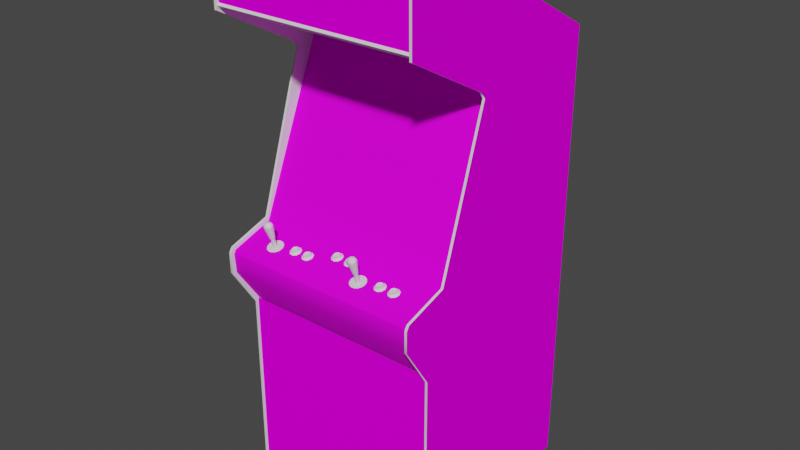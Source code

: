 # Source: msword.blend  (saved by Blender 2.93.20; exported with 4.5.12 LTS)
import bpy
from mathutils import Matrix  # noqa: F401  (used for matrix-valued properties, if any)

bpy.ops.wm.read_factory_settings(use_empty=True)
scene = bpy.context.scene
scene.name = 'Scene'

# ---- images (referenced by path relative to the original .blend; pixels are not part of the script)
import os
ASSET_DIR = os.environ.get("B2B_ASSET_DIR", "")  # directory of the original .blend (textures are referenced by path, not embedded)
HERE = os.path.dirname(os.path.abspath(__file__))  # packed textures are extracted next to this script under _unpacked/

def load_image(name, relpath, width, height, colorspace="sRGB"):
    """Load a texture the original file referenced (path relative to the .blend, or extracted next to this script)."""
    p = next((c for c in (os.path.join(HERE, relpath), os.path.join(ASSET_DIR, relpath)) if relpath and os.path.exists(c)), "")
    if p:
        img = bpy.data.images.load(p, check_existing=True)
        img.name = name
    else:  # same state as the original file: an image datablock whose file is absent (Cycles renders it pink)
        img = bpy.data.images.new(name, width, height)
        img.source = "FILE"
        img.filepath = "//" + (relpath or name)
    img.colorspace_settings.name = colorspace
    return img
img_01mswordmarqueemap_tiff = load_image('01mswordmarqueemap.TIFF', '01mswordmarqueemap.TIFF', 1024, 1024, 'sRGB')
img_mswordmonitormap_tiff = load_image('mswordmonitormap.TIFF', 'mswordmonitormap.TIFF', 1024, 1024, 'sRGB')
img_mswordbezelmap_tiff = load_image('mswordbezelmap.TIFF', 'mswordbezelmap.TIFF', 1024, 1024, 'sRGB')
img_mswordcoindoormap_tiff = load_image('mswordcoindoormap.TIFF', 'mswordcoindoormap.TIFF', 1024, 1024, 'sRGB')
img_mswordcpomap_tiff = load_image('mswordcpomap.TIFF', 'mswordcpomap.TIFF', 1024, 1024, 'sRGB')
img_mswordsideleftartmap_tiff = load_image('mswordsideleftartmap.TIFF', 'mswordsideleftartmap.TIFF', 1024, 1024, 'sRGB')
img_mswordsiderightartmap_tiff = load_image('mswordsiderightartmap.TIFF', 'mswordsiderightartmap.TIFF', 1024, 1024, 'sRGB')

# ---- materials (node trees are filled in below, after node groups)
mat_01mswordmarquee = bpy.data.materials.new('01mswordmarquee')
mat_01mswordmarquee.use_transparent_shadow = False
mat_01mswordmarquee.roughness = 0.8807
mat_01mswordmarquee.specular_intensity = 0.0
mat_02mswordmonitor = bpy.data.materials.new('02mswordmonitor')
mat_02mswordmonitor.use_transparent_shadow = False
mat_02mswordmonitor.roughness = 0.8807
mat_02mswordmonitor.specular_intensity = 0.0
mat_mswordblack = bpy.data.materials.new('mswordblack')
mat_mswordblack.use_transparent_shadow = False
mat_mswordblack.roughness = 0.8807
mat_mswordblack.specular_intensity = 0.08627
mat_mswordbezel = bpy.data.materials.new('mswordbezel')
mat_mswordbezel.use_transparent_shadow = False
mat_mswordbezel.roughness = 0.8807
mat_mswordbezel.specular_intensity = 0.08627
mat_mswordbuttonred = bpy.data.materials.new('mswordbuttonred')
mat_mswordbuttonred.use_transparent_shadow = False
mat_mswordbuttonred.roughness = 0.7934
mat_mswordbuttonred.specular_intensity = 0.6275
mat_mswordbuttonblue = bpy.data.materials.new('mswordbuttonblue')
mat_mswordbuttonblue.use_transparent_shadow = False
mat_mswordbuttonblue.roughness = 0.7934
mat_mswordbuttonblue.specular_intensity = 0.6275
mat_mswordbuttonyellow = bpy.data.materials.new('mswordbuttonyellow')
mat_mswordbuttonyellow.use_transparent_shadow = False
mat_mswordbuttonyellow.roughness = 0.7934
mat_mswordbuttonyellow.specular_intensity = 0.6275
mat_mswordcoindoor = bpy.data.materials.new('mswordcoindoor')
mat_mswordcoindoor.use_transparent_shadow = False
mat_mswordcoindoor.roughness = 0.8807
mat_mswordcoindoor.specular_intensity = 0.0
mat_mswordcpo = bpy.data.materials.new('mswordcpo')
mat_mswordcpo.use_transparent_shadow = False
mat_mswordcpo.roughness = 0.8807
mat_mswordcpo.specular_intensity = 0.08627
mat_mswordjoystickblack = bpy.data.materials.new('mswordjoystickblack')
mat_mswordjoystickblack.use_transparent_shadow = False
mat_mswordjoystickblack.roughness = 0.7934
mat_mswordjoystickblack.specular_intensity = 0.6275
mat_mswordsideleftart = bpy.data.materials.new('mswordsideleftart')
mat_mswordsideleftart.use_transparent_shadow = False
mat_mswordsideleftart.roughness = 0.8807
mat_mswordsideleftart.specular_intensity = 0.08627
mat_mswordsideleftin = bpy.data.materials.new('mswordsideleftin')
mat_mswordsideleftin.use_transparent_shadow = False
mat_mswordsideleftin.roughness = 0.8807
mat_mswordsideleftin.specular_intensity = 0.08627
mat_mswordtmoldleft = bpy.data.materials.new('mswordtmoldleft')
mat_mswordtmoldleft.use_transparent_shadow = False
mat_mswordtmoldleft.roughness = 0.8807
mat_mswordtmoldleft.specular_intensity = 0.6275
mat_mswordsiderightin = bpy.data.materials.new('mswordsiderightin')
mat_mswordsiderightin.use_transparent_shadow = False
mat_mswordsiderightin.roughness = 0.8807
mat_mswordsiderightin.specular_intensity = 0.08627
mat_mswordsiderightart = bpy.data.materials.new('mswordsiderightart')
mat_mswordsiderightart.use_transparent_shadow = False
mat_mswordsiderightart.roughness = 0.8807
mat_mswordsiderightart.specular_intensity = 0.0
mat_mswordtmoldright = bpy.data.materials.new('mswordtmoldright')
mat_mswordtmoldright.use_transparent_shadow = False
mat_mswordtmoldright.roughness = 0.8807
mat_mswordtmoldright.specular_intensity = 0.6275

# ---- node groups
ng_auto_smooth = bpy.data.node_groups.new('Auto Smooth', 'GeometryNodeTree')
_s = ng_auto_smooth.interface.new_socket(name='Geometry', in_out='OUTPUT', socket_type='NodeSocketGeometry')
_s = ng_auto_smooth.interface.new_socket(name='Geometry', in_out='INPUT', socket_type='NodeSocketGeometry')
_s = ng_auto_smooth.interface.new_socket(name='Angle', in_out='INPUT', socket_type='NodeSocketFloat')
_s.subtype = 'ANGLE'
_s.min_value = 0.0
_s.max_value = 3.142
ng_auto_smooth.is_modifier = True
_N = ng_auto_smooth.nodes; _L = ng_auto_smooth.links
n0 = _N.new('NodeGroupOutput'); n0.name = 'Group Output'; n0.location = (480, -100)
n1 = _N.new('NodeGroupInput'); n1.name = 'Group Input'; n1.location = (-420, -300)
n2 = _N.new('NodeGroupInput'); n2.name = 'Group Input.001'; n2.location = (-60, -100)
n3 = _N.new('GeometryNodeSetShadeSmooth'); n3.name = 'Set Shade Smooth'; n3.location = (120, -100)
n3.domain = 'EDGE'
n4 = _N.new('GeometryNodeSetShadeSmooth'); n4.name = 'Set Shade Smooth.001'; n4.location = (300, -100)
n5 = _N.new('GeometryNodeInputMeshEdgeAngle'); n5.name = 'Edge Angle'; n5.location = (-420, -220)
n6 = _N.new('GeometryNodeInputEdgeSmooth'); n6.name = 'Is Edge Smooth'; n6.location = (-60, -160)
n7 = _N.new('GeometryNodeInputShadeSmooth'); n7.name = 'Is Face Smooth'; n7.location = (-240, -340)
n8 = _N.new('FunctionNodeBooleanMath'); n8.name = 'Boolean Math'; n8.location = (-60, -220)
n9 = _N.new('FunctionNodeCompare'); n9.name = 'Compare'; n9.location = (-240, -180)
n9.operation = 'LESS_EQUAL'
_L.new(n5.outputs[0], n9.inputs[0])
_L.new(n4.outputs[0], n0.inputs[0])
_L.new(n1.outputs[1], n9.inputs[1])
_L.new(n9.outputs[0], n8.inputs[0])
_L.new(n7.outputs[0], n8.inputs[1])
_L.new(n2.outputs[0], n3.inputs[0])
_L.new(n6.outputs[0], n3.inputs[1])
_L.new(n3.outputs[0], n4.inputs[0])
_L.new(n8.outputs[0], n3.inputs[2])
n0.is_active_output = True

# ---- material node trees
mat_01mswordmarquee.use_nodes = True; mat_01mswordmarquee.node_tree.nodes.clear()
_N = mat_01mswordmarquee.node_tree.nodes; _L = mat_01mswordmarquee.node_tree.links
n0 = _N.new('ShaderNodeBsdfPrincipled'); n0.name = 'Principled BSDF'; n0.location = (10, 300)
n0.distribution = 'GGX'
n0.subsurface_method = 'BURLEY'
n0.inputs[2].default_value = 0.8807
n0.inputs[3].default_value = 1.45
n0.inputs[13].default_value = 0.0
n0.inputs[27].default_value = (0.0, 0.0, 0.0, 1.0)
n0.inputs[28].default_value = 1.0
n1 = _N.new('ShaderNodeOutputMaterial'); n1.name = 'Material Output'; n1.location = (300, 300)
n2 = _N.new('ShaderNodeTexImage'); n2.name = 'Image Texture'; n2.location = (-300, 600)
n2.image = img_01mswordmarqueemap_tiff
_L.new(n0.outputs[0], n1.inputs[0])
_L.new(n2.outputs[0], n0.inputs[0])
n1.is_active_output = True
mat_02mswordmonitor.use_nodes = True; mat_02mswordmonitor.node_tree.nodes.clear()
_N = mat_02mswordmonitor.node_tree.nodes; _L = mat_02mswordmonitor.node_tree.links
n0 = _N.new('ShaderNodeBsdfPrincipled'); n0.name = 'Principled BSDF'; n0.location = (10, 300)
n0.distribution = 'GGX'
n0.subsurface_method = 'BURLEY'
n0.inputs[2].default_value = 0.8807
n0.inputs[3].default_value = 1.45
n0.inputs[13].default_value = 0.0
n0.inputs[27].default_value = (0.0, 0.0, 0.0, 1.0)
n0.inputs[28].default_value = 1.0
n1 = _N.new('ShaderNodeOutputMaterial'); n1.name = 'Material Output'; n1.location = (300, 300)
n2 = _N.new('ShaderNodeTexImage'); n2.name = 'Image Texture'; n2.location = (-300, 600)
n2.image = img_mswordmonitormap_tiff
_L.new(n0.outputs[0], n1.inputs[0])
_L.new(n2.outputs[0], n0.inputs[0])
n1.is_active_output = True
mat_mswordblack.use_nodes = True; mat_mswordblack.node_tree.nodes.clear()
_N = mat_mswordblack.node_tree.nodes; _L = mat_mswordblack.node_tree.links
n0 = _N.new('ShaderNodeBsdfPrincipled'); n0.name = 'Principled BSDF'; n0.location = (10, 300)
n0.distribution = 'GGX'
n0.subsurface_method = 'BURLEY'
n0.inputs[2].default_value = 0.8807
n0.inputs[3].default_value = 1.45
n0.inputs[13].default_value = 0.08627
n0.inputs[27].default_value = (0.0, 0.0, 0.0, 1.0)
n0.inputs[28].default_value = 1.0
n1 = _N.new('ShaderNodeOutputMaterial'); n1.name = 'Material Output'; n1.location = (300, 300)
_L.new(n0.outputs[0], n1.inputs[0])
n1.is_active_output = True
mat_mswordbezel.use_nodes = True; mat_mswordbezel.node_tree.nodes.clear()
_N = mat_mswordbezel.node_tree.nodes; _L = mat_mswordbezel.node_tree.links
n0 = _N.new('ShaderNodeBsdfPrincipled'); n0.name = 'Principled BSDF'; n0.location = (10, 300)
n0.distribution = 'GGX'
n0.subsurface_method = 'BURLEY'
n0.inputs[2].default_value = 0.8807
n0.inputs[3].default_value = 1.45
n0.inputs[13].default_value = 0.08627
n0.inputs[27].default_value = (0.0, 0.0, 0.0, 1.0)
n0.inputs[28].default_value = 1.0
n1 = _N.new('ShaderNodeOutputMaterial'); n1.name = 'Material Output'; n1.location = (300, 300)
n2 = _N.new('ShaderNodeTexImage'); n2.name = 'Image Texture'; n2.location = (-300, 600)
n2.image = img_mswordbezelmap_tiff
_L.new(n0.outputs[0], n1.inputs[0])
_L.new(n2.outputs[0], n0.inputs[0])
n1.is_active_output = True
mat_mswordbuttonred.use_nodes = True; mat_mswordbuttonred.node_tree.nodes.clear()
_N = mat_mswordbuttonred.node_tree.nodes; _L = mat_mswordbuttonred.node_tree.links
n0 = _N.new('ShaderNodeBsdfPrincipled'); n0.name = 'Principled BSDF'; n0.location = (10, 300)
n0.distribution = 'GGX'
n0.subsurface_method = 'BURLEY'
n0.inputs[2].default_value = 0.7934
n0.inputs[3].default_value = 1.45
n0.inputs[13].default_value = 0.6275
n0.inputs[27].default_value = (0.0, 0.0, 0.0, 1.0)
n0.inputs[28].default_value = 1.0
n1 = _N.new('ShaderNodeOutputMaterial'); n1.name = 'Material Output'; n1.location = (300, 300)
_L.new(n0.outputs[0], n1.inputs[0])
n1.is_active_output = True
mat_mswordbuttonblue.use_nodes = True; mat_mswordbuttonblue.node_tree.nodes.clear()
_N = mat_mswordbuttonblue.node_tree.nodes; _L = mat_mswordbuttonblue.node_tree.links
n0 = _N.new('ShaderNodeBsdfPrincipled'); n0.name = 'Principled BSDF'; n0.location = (10, 300)
n0.distribution = 'GGX'
n0.subsurface_method = 'BURLEY'
n0.inputs[2].default_value = 0.7934
n0.inputs[3].default_value = 1.45
n0.inputs[13].default_value = 0.6275
n0.inputs[27].default_value = (0.0, 0.0, 0.0, 1.0)
n0.inputs[28].default_value = 1.0
n1 = _N.new('ShaderNodeOutputMaterial'); n1.name = 'Material Output'; n1.location = (300, 300)
_L.new(n0.outputs[0], n1.inputs[0])
n1.is_active_output = True
mat_mswordbuttonyellow.use_nodes = True; mat_mswordbuttonyellow.node_tree.nodes.clear()
_N = mat_mswordbuttonyellow.node_tree.nodes; _L = mat_mswordbuttonyellow.node_tree.links
n0 = _N.new('ShaderNodeBsdfPrincipled'); n0.name = 'Principled BSDF'; n0.location = (10, 300)
n0.distribution = 'GGX'
n0.subsurface_method = 'BURLEY'
n0.inputs[2].default_value = 0.7934
n0.inputs[3].default_value = 1.45
n0.inputs[13].default_value = 0.6275
n0.inputs[27].default_value = (0.0, 0.0, 0.0, 1.0)
n0.inputs[28].default_value = 1.0
n1 = _N.new('ShaderNodeOutputMaterial'); n1.name = 'Material Output'; n1.location = (300, 300)
_L.new(n0.outputs[0], n1.inputs[0])
n1.is_active_output = True
mat_mswordcoindoor.use_nodes = True; mat_mswordcoindoor.node_tree.nodes.clear()
_N = mat_mswordcoindoor.node_tree.nodes; _L = mat_mswordcoindoor.node_tree.links
n0 = _N.new('ShaderNodeBsdfPrincipled'); n0.name = 'Principled BSDF'; n0.location = (10, 300)
n0.distribution = 'GGX'
n0.subsurface_method = 'BURLEY'
n0.inputs[2].default_value = 0.8807
n0.inputs[3].default_value = 1.45
n0.inputs[13].default_value = 0.0
n0.inputs[27].default_value = (0.0, 0.0, 0.0, 1.0)
n0.inputs[28].default_value = 1.0
n1 = _N.new('ShaderNodeOutputMaterial'); n1.name = 'Material Output'; n1.location = (300, 300)
n2 = _N.new('ShaderNodeTexImage'); n2.name = 'Image Texture'; n2.location = (-300, 600)
n2.image = img_mswordcoindoormap_tiff
_L.new(n0.outputs[0], n1.inputs[0])
_L.new(n2.outputs[0], n0.inputs[0])
n1.is_active_output = True
mat_mswordcpo.use_nodes = True; mat_mswordcpo.node_tree.nodes.clear()
_N = mat_mswordcpo.node_tree.nodes; _L = mat_mswordcpo.node_tree.links
n0 = _N.new('ShaderNodeBsdfPrincipled'); n0.name = 'Principled BSDF'; n0.location = (10, 300)
n0.distribution = 'GGX'
n0.subsurface_method = 'BURLEY'
n0.inputs[2].default_value = 0.8807
n0.inputs[3].default_value = 1.45
n0.inputs[13].default_value = 0.08627
n0.inputs[27].default_value = (0.0, 0.0, 0.0, 1.0)
n0.inputs[28].default_value = 1.0
n1 = _N.new('ShaderNodeOutputMaterial'); n1.name = 'Material Output'; n1.location = (300, 300)
n2 = _N.new('ShaderNodeTexImage'); n2.name = 'Image Texture'; n2.location = (-300, 600)
n2.image = img_mswordcpomap_tiff
_L.new(n0.outputs[0], n1.inputs[0])
_L.new(n2.outputs[0], n0.inputs[0])
n1.is_active_output = True
mat_mswordjoystickblack.use_nodes = True; mat_mswordjoystickblack.node_tree.nodes.clear()
_N = mat_mswordjoystickblack.node_tree.nodes; _L = mat_mswordjoystickblack.node_tree.links
n0 = _N.new('ShaderNodeBsdfPrincipled'); n0.name = 'Principled BSDF'; n0.location = (10, 300)
n0.distribution = 'GGX'
n0.subsurface_method = 'BURLEY'
n0.inputs[2].default_value = 0.7934
n0.inputs[3].default_value = 1.45
n0.inputs[13].default_value = 0.6275
n0.inputs[27].default_value = (0.0, 0.0, 0.0, 1.0)
n0.inputs[28].default_value = 1.0
n1 = _N.new('ShaderNodeOutputMaterial'); n1.name = 'Material Output'; n1.location = (300, 300)
_L.new(n0.outputs[0], n1.inputs[0])
n1.is_active_output = True
mat_mswordsideleftart.use_nodes = True; mat_mswordsideleftart.node_tree.nodes.clear()
_N = mat_mswordsideleftart.node_tree.nodes; _L = mat_mswordsideleftart.node_tree.links
n0 = _N.new('ShaderNodeBsdfPrincipled'); n0.name = 'Principled BSDF'; n0.location = (10, 300)
n0.distribution = 'GGX'
n0.subsurface_method = 'BURLEY'
n0.inputs[2].default_value = 0.8807
n0.inputs[3].default_value = 1.45
n0.inputs[13].default_value = 0.08627
n0.inputs[27].default_value = (0.0, 0.0, 0.0, 1.0)
n0.inputs[28].default_value = 1.0
n1 = _N.new('ShaderNodeOutputMaterial'); n1.name = 'Material Output'; n1.location = (300, 300)
n2 = _N.new('ShaderNodeTexImage'); n2.name = 'Image Texture'; n2.location = (-300, 600)
n2.image = img_mswordsideleftartmap_tiff
_L.new(n0.outputs[0], n1.inputs[0])
_L.new(n2.outputs[0], n0.inputs[0])
n1.is_active_output = True
mat_mswordsideleftin.use_nodes = True; mat_mswordsideleftin.node_tree.nodes.clear()
_N = mat_mswordsideleftin.node_tree.nodes; _L = mat_mswordsideleftin.node_tree.links
n0 = _N.new('ShaderNodeBsdfPrincipled'); n0.name = 'Principled BSDF'; n0.location = (10, 300)
n0.distribution = 'GGX'
n0.subsurface_method = 'BURLEY'
n0.inputs[2].default_value = 0.8807
n0.inputs[3].default_value = 1.45
n0.inputs[13].default_value = 0.08627
n0.inputs[27].default_value = (0.0, 0.0, 0.0, 1.0)
n0.inputs[28].default_value = 1.0
n1 = _N.new('ShaderNodeOutputMaterial'); n1.name = 'Material Output'; n1.location = (300, 300)
_L.new(n0.outputs[0], n1.inputs[0])
n1.is_active_output = True
mat_mswordtmoldleft.use_nodes = True; mat_mswordtmoldleft.node_tree.nodes.clear()
_N = mat_mswordtmoldleft.node_tree.nodes; _L = mat_mswordtmoldleft.node_tree.links
n0 = _N.new('ShaderNodeBsdfPrincipled'); n0.name = 'Principled BSDF'; n0.location = (10, 300)
n0.distribution = 'GGX'
n0.subsurface_method = 'BURLEY'
n0.inputs[2].default_value = 0.8807
n0.inputs[3].default_value = 1.45
n0.inputs[13].default_value = 0.6275
n0.inputs[27].default_value = (0.0, 0.0, 0.0, 1.0)
n0.inputs[28].default_value = 1.0
n1 = _N.new('ShaderNodeOutputMaterial'); n1.name = 'Material Output'; n1.location = (300, 300)
_L.new(n0.outputs[0], n1.inputs[0])
n1.is_active_output = True
mat_mswordsiderightin.use_nodes = True; mat_mswordsiderightin.node_tree.nodes.clear()
_N = mat_mswordsiderightin.node_tree.nodes; _L = mat_mswordsiderightin.node_tree.links
n0 = _N.new('ShaderNodeBsdfPrincipled'); n0.name = 'Principled BSDF'; n0.location = (10, 300)
n0.distribution = 'GGX'
n0.subsurface_method = 'BURLEY'
n0.inputs[2].default_value = 0.8807
n0.inputs[3].default_value = 1.45
n0.inputs[13].default_value = 0.08627
n0.inputs[27].default_value = (0.0, 0.0, 0.0, 1.0)
n0.inputs[28].default_value = 1.0
n1 = _N.new('ShaderNodeOutputMaterial'); n1.name = 'Material Output'; n1.location = (300, 300)
_L.new(n0.outputs[0], n1.inputs[0])
n1.is_active_output = True
mat_mswordsiderightart.use_nodes = True; mat_mswordsiderightart.node_tree.nodes.clear()
_N = mat_mswordsiderightart.node_tree.nodes; _L = mat_mswordsiderightart.node_tree.links
n0 = _N.new('ShaderNodeBsdfPrincipled'); n0.name = 'Principled BSDF'; n0.location = (10, 300)
n0.distribution = 'GGX'
n0.subsurface_method = 'BURLEY'
n0.inputs[2].default_value = 0.8807
n0.inputs[3].default_value = 1.45
n0.inputs[13].default_value = 0.0
n0.inputs[27].default_value = (0.0, 0.0, 0.0, 1.0)
n0.inputs[28].default_value = 1.0
n1 = _N.new('ShaderNodeOutputMaterial'); n1.name = 'Material Output'; n1.location = (300, 300)
n2 = _N.new('ShaderNodeTexImage'); n2.name = 'Image Texture'; n2.location = (-300, 600)
n2.image = img_mswordsiderightartmap_tiff
_L.new(n0.outputs[0], n1.inputs[0])
_L.new(n2.outputs[0], n0.inputs[0])
n1.is_active_output = True
mat_mswordtmoldright.use_nodes = True; mat_mswordtmoldright.node_tree.nodes.clear()
_N = mat_mswordtmoldright.node_tree.nodes; _L = mat_mswordtmoldright.node_tree.links
n0 = _N.new('ShaderNodeBsdfPrincipled'); n0.name = 'Principled BSDF'; n0.location = (10, 300)
n0.distribution = 'GGX'
n0.subsurface_method = 'BURLEY'
n0.inputs[2].default_value = 0.8807
n0.inputs[3].default_value = 1.45
n0.inputs[13].default_value = 0.6275
n0.inputs[27].default_value = (0.0, 0.0, 0.0, 1.0)
n0.inputs[28].default_value = 1.0
n1 = _N.new('ShaderNodeOutputMaterial'); n1.name = 'Material Output'; n1.location = (300, 300)
_L.new(n0.outputs[0], n1.inputs[0])
n1.is_active_output = True

# ---- world
world_world = bpy.data.worlds.new('World'); scene.world = world_world
world_world.use_nodes = True; world_world.node_tree.nodes.clear()
_N = world_world.node_tree.nodes; _L = world_world.node_tree.links
n0 = _N.new('ShaderNodeOutputWorld'); n0.name = 'World Output'; n0.location = (300, 300)
n1 = _N.new('ShaderNodeBackground'); n1.name = 'Background'; n1.location = (10, 300)
n1.inputs[0].default_value = (0.05088, 0.05088, 0.05088, 1.0)
_L.new(n1.outputs[0], n0.inputs[0])
n0.is_active_output = True
world_world.color = (0.05088, 0.05088, 0.05088)
world_world.use_sun_shadow = False
world_world.sun_shadow_jitter_overblur = 0.0

# ---- meshes
me_msword = bpy.data.meshes.new('msword')
me_msword.from_pydata([(-0.3184, 0.8066, 0.09997), (-0.3184, 0.6338, 0.1011), (0.3567, 0.8066, 0.09997), (0.3567, 0.6338, 0.1011), (-0.07129, 0.2154, -0.1614), (-0.07129, 0.09468, -0.1092), (0.1142, 0.2154, -0.1614), (0.1142, 0.3265, -0.2522), (0.2992, 0.3265, -0.2522), (0.1142, -0.03636, -0.09583), (0.1142, 0.09468, -0.1092), (-0.07129, -0.03636, -0.09583), (0.2992, 0.2058, -0.2001), (-0.2567, 0.2058, -0.2001), (-0.2567, 0.08472, -0.1479), (0.2992, 0.08472, -0.1479), (-0.07129, 0.3265, -0.2522), (0.2992, -0.03636, -0.09583), (-0.2567, 0.3265, -0.2522), (-0.2567, -0.03636, -0.09583), (-0.3177, -0.974, -0.6357), (-0.3177, 0.5273, -0.6357), (0.3571, -0.974, -0.6357), (0.3571, 0.5273, -0.6357), (-0.3177, 0.8212, -0.1031), (0.3571, 0.8212, -0.1031), (0.3571, 0.8032, 0.1015), (-0.3177, 0.8032, 0.1015), (0.3571, 0.8124, 0.1095), (0.3571, 0.8227, 0.103), (-0.3177, 0.8227, 0.103), (-0.3177, 0.8124, 0.1095), (0.3571, -0.08847, -0.0284), (-0.3181, 0.4733, -0.2663), (-0.3181, -0.08847, -0.0284), (0.3571, 0.4733, -0.2663), (-0.1295, -0.09116, 0.04134), (-0.1383, -0.09307, 0.03215), (-0.1368, -0.09231, 0.04517), (-0.1364, -0.09729, 0.04479), (-0.1364, -0.08962, 0.01988), (-0.1456, -0.09001, 0.02142), (-0.1449, -0.08579, 0.02372), (-0.1288, -0.09116, 0.02448), (-0.1368, -0.08541, 0.02257), (-0.1288, -0.09614, 0.04058), (-0.1257, -0.09346, 0.03253), (-0.1567, -0.09461, 0.02525), (-0.1567, -0.09844, 0.03789), (-0.1514, -0.09499, 0.03674), (-0.1456, -0.0969, 0.04326), (-0.1483, -0.1011, 0.04747), (-0.1357, -0.09077, 0.01375), (-0.1483, -0.09154, 0.01567), (-0.1514, -0.09231, 0.02793), (-0.1242, -0.09997, 0.04326), (-0.1502, -0.08733, 0.02985), (-0.1295, -0.08656, 0.0264), (-0.1357, -0.1019, 0.04939), (-0.12, -0.09652, 0.03138), (-0.1242, -0.09269, 0.01988), (-0.1449, -0.09192, 0.04402), (-0.1502, -0.09001, 0.03789), (-0.1268, -0.08886, 0.03406), (-0.08087, -0.09116, 0.04134), (-0.08968, -0.09307, 0.03215), (-0.08815, -0.09231, 0.04517), (-0.08815, -0.09729, 0.04479), (-0.1016, -0.09001, 0.03789), (-0.0801, -0.09116, 0.02448), (-0.08815, -0.08962, 0.01988), (-0.08815, -0.08541, 0.02257), (-0.1016, -0.08733, 0.02985), (-0.09696, -0.09001, 0.02142), (-0.0801, -0.09614, 0.04058), (-0.07703, -0.09346, 0.03253), (-0.07818, -0.08886, 0.03406), (-0.08087, -0.08656, 0.0264), (-0.1027, -0.09499, 0.03674), (-0.1027, -0.09231, 0.02793), (-0.1081, -0.09461, 0.02525), (-0.1081, -0.09844, 0.03789), (-0.09964, -0.1011, 0.04747), (-0.09696, -0.0969, 0.04326), (-0.07589, -0.09997, 0.04326), (-0.07589, -0.09269, 0.01988), (-0.09619, -0.08579, 0.02372), (-0.087, -0.1019, 0.04939), (-0.07129, -0.09652, 0.03138), (-0.087, -0.09077, 0.01375), (-0.09964, -0.09154, 0.01567), (-0.09619, -0.09192, 0.04402), (0.2019, -0.08886, 0.03406), (0.1904, -0.09307, 0.03215), (0.1774, -0.09231, 0.02793), (0.1774, -0.09499, 0.03674), (0.2031, -0.09346, 0.03253), (0.2, -0.09614, 0.04058), (0.2042, -0.09997, 0.04326), (0.1831, -0.0969, 0.04326), (0.192, -0.09729, 0.04479), (0.1988, -0.09116, 0.04134), (0.192, -0.08962, 0.01988), (0.1831, -0.09001, 0.02142), (0.1785, -0.08733, 0.02985), (0.2, -0.09116, 0.02448), (0.2088, -0.09652, 0.03138), (0.192, -0.08541, 0.02257), (0.1839, -0.09192, 0.04402), (0.192, -0.09231, 0.04517), (0.1801, -0.1011, 0.04747), (0.172, -0.09461, 0.02525), (0.1931, -0.09077, 0.01375), (0.1785, -0.09001, 0.03789), (0.1839, -0.08579, 0.02372), (0.1988, -0.08656, 0.0264), (0.1931, -0.1019, 0.04939), (0.172, -0.09844, 0.03789), (0.2042, -0.09269, 0.01988), (0.1801, -0.09154, 0.01567), (0.2421, -0.09231, 0.04517), (0.2402, -0.09307, 0.03215), (0.249, -0.09116, 0.04134), (0.2421, -0.09729, 0.04479), (0.2337, -0.09192, 0.04402), (0.2498, -0.09614, 0.04058), (0.2529, -0.09346, 0.03253), (0.2421, -0.08541, 0.02257), (0.2498, -0.09116, 0.02448), (0.2421, -0.08962, 0.01988), (0.2333, -0.09001, 0.02142), (0.2276, -0.09499, 0.03674), (0.2276, -0.09231, 0.02793), (0.2218, -0.09461, 0.02525), (0.2218, -0.09844, 0.03789), (0.2303, -0.1011, 0.04747), (0.2333, -0.0969, 0.04326), (0.2433, -0.09077, 0.01375), (0.2303, -0.09154, 0.01567), (0.2544, -0.09997, 0.04326), (0.2337, -0.08579, 0.02372), (0.249, -0.08656, 0.0264), (0.2433, -0.1019, 0.04939), (0.259, -0.09652, 0.03138), (0.2544, -0.09269, 0.01988), (0.2284, -0.09001, 0.03789), (0.2284, -0.08733, 0.02985), (0.2521, -0.08886, 0.03406), (-0.003466, -0.08081, 0.008389), (0.003431, -0.07966, 0.004558), (-0.005382, -0.08196, -0.004639), (-0.003466, -0.08618, 0.008006), (-0.0119, -0.08043, 0.00724), (0.004198, -0.07966, -0.0123), (-0.003466, -0.07851, -0.01652), (-0.01726, -0.07621, -0.006938), (-0.01228, -0.0789, -0.01537), (0.004198, -0.08464, 0.003791), (0.007263, -0.08234, -0.004255), (0.003431, -0.07506, -0.01039), (-0.01803, -0.08349, -4.047e-05), (-0.01803, -0.08081, -0.00847), (-0.02377, -0.08311, -0.01154), (-0.02377, -0.08694, 0.001109), (-0.01534, -0.09001, 0.01069), (-0.01228, -0.08541, 0.006473), (-0.01726, -0.07851, 0.001109), (0.008796, -0.08847, 0.006473), (0.008796, -0.08158, -0.0169), (-0.0119, -0.0743, -0.01269), (-0.003466, -0.07391, -0.01422), (-0.002316, -0.09039, 0.0126), (0.01339, -0.08503, -0.005022), (-0.002316, -0.07966, -0.02303), (-0.01534, -0.08004, -0.02073), (0.006497, -0.07736, -0.002723), (0.05324, -0.07506, -0.01039), (0.04443, -0.08196, -0.004639), (0.05631, -0.07736, -0.002723), (0.05708, -0.08234, -0.004255), (0.04596, -0.08081, 0.008389), (0.05324, -0.07966, 0.004558), (0.06321, -0.08503, -0.005022), (0.05861, -0.08158, -0.0169), (0.05401, -0.07966, -0.0123), (0.03753, -0.0789, -0.01537), (0.03179, -0.08081, -0.00847), (0.03179, -0.08349, -4.047e-05), (0.03255, -0.07851, 0.001109), (0.04635, -0.08618, 0.008006), (0.03753, -0.08541, 0.006473), (0.03447, -0.09001, 0.01069), (0.0475, -0.09039, 0.0126), (0.05861, -0.08847, 0.006473), (0.05401, -0.08464, 0.003791), (0.02604, -0.08311, -0.01154), (0.02604, -0.08694, 0.001109), (0.03792, -0.08043, 0.00724), (0.03792, -0.0743, -0.01269), (0.03255, -0.07621, -0.006938), (0.04635, -0.07851, -0.01652), (0.04596, -0.07391, -0.01422), (0.0475, -0.07966, -0.02303), (0.03447, -0.08004, -0.02073), (0.3571, -0.9671, -0.6131), (0.3571, 0.515, -0.6131), (-0.3181, 0.515, -0.6131), (-0.3181, -0.9671, -0.6131), (-0.3181, 0.802, -0.0966), (0.3571, 0.802, -0.0966), (-0.3181, 0.815, 0.0969), (0.3571, 0.815, 0.0969), (0.3563, -0.9698, 0.03061), (0.3563, -0.3222, 0.03061), (-0.3184, -0.3222, 0.03061), (-0.3184, -0.9698, 0.03061), (0.3571, -0.3264, 0.02448), (0.3571, -0.1984, 0.1103), (-0.3181, -0.1984, 0.1103), (-0.3181, -0.3264, 0.02448), (-0.3181, -0.07775, -0.03069), (0.3571, -0.07775, -0.03069), (0.3571, -0.1329, 0.1153), (-0.3181, -0.1203, 0.1076), (-0.3181, -0.1329, 0.1153), (0.3571, -0.1203, 0.1076), (-0.1855, -0.09959, 0.04402), (-0.228, -0.09346, 0.02448), (-0.238, -0.09959, 0.04402), (-0.2353, -0.103, 0.05514), (-0.2058, -0.1069, 0.06855), (-0.2177, -0.09192, 0.0195), (-0.1951, -0.09346, 0.02448), (-0.1878, -0.103, 0.05514), (-0.1878, -0.1034, 0.05475), (-0.1855, -0.1004, 0.04402), (-0.1878, -0.09614, 0.0333), (-0.238, -0.1004, 0.04402), (-0.2353, -0.0969, 0.03291), (-0.2177, -0.09269, 0.0195), (-0.2058, -0.09269, 0.0195), (-0.1951, -0.09422, 0.0241), (-0.2058, -0.09192, 0.0195), (-0.1878, -0.0969, 0.03291), (-0.2353, -0.09614, 0.0333), (-0.228, -0.09422, 0.0241), (-0.1951, -0.1061, 0.06357), (-0.1951, -0.1057, 0.06395), (-0.2058, -0.1076, 0.06855), (-0.2353, -0.1034, 0.05475), (-0.228, -0.1057, 0.06395), (-0.2177, -0.1076, 0.06855), (-0.228, -0.1061, 0.06357), (-0.2177, -0.1069, 0.06855), (0.09194, -0.09959, 0.04402), (0.09463, -0.103, 0.05514), (0.1019, -0.1057, 0.06395), (0.1126, -0.1069, 0.06855), (0.1349, -0.09346, 0.02448), (0.1241, -0.1069, 0.06855), (0.09463, -0.09614, 0.0333), (0.1421, -0.103, 0.05514), (0.1421, -0.09614, 0.0333), (0.1421, -0.1034, 0.05475), (0.1448, -0.1004, 0.04402), (0.1448, -0.09959, 0.04402), (0.1126, -0.1076, 0.06855), (0.1019, -0.1061, 0.06357), (0.1349, -0.1061, 0.06357), (0.1349, -0.1057, 0.06395), (0.1241, -0.1076, 0.06855), (0.1126, -0.09269, 0.0195), (0.1019, -0.09346, 0.02448), (0.1126, -0.09192, 0.0195), (0.1241, -0.09269, 0.0195), (0.09463, -0.1034, 0.05475), (0.09463, -0.0969, 0.03291), (0.1019, -0.09422, 0.0241), (0.09194, -0.1004, 0.04402), (0.1349, -0.09422, 0.0241), (0.1241, -0.09192, 0.0195), (0.1421, -0.0969, 0.03291), (-0.223, -0.0195, 0.05705), (-0.2253, -0.0172, 0.06931), (-0.2119, -0.01835, 0.05284), (-0.223, -0.02602, 0.07851), (-0.2119, -0.02755, 0.08272), (-0.2008, -0.02602, 0.07851), (-0.2023, -0.02027, 0.07851), (-0.2027, -0.01299, 0.07085), (-0.2054, -0.01146, 0.06472), (-0.2088, -0.01031, 0.06855), (-0.2169, -0.1007, 0.04901), (-0.2169, -0.06932, 0.05858), (-0.2119, -0.06319, 0.04556), (-0.2069, -0.09805, 0.03943), (-0.2119, -0.06587, 0.04709), (-0.2069, -0.06663, 0.04901), (-0.2188, -0.0992, 0.04441), (-0.2046, -0.0992, 0.04441), (-0.2054, -0.01491, 0.07659), (-0.2077, -0.01107, 0.07123), (-0.2215, -0.02104, 0.07851), (-0.2188, -0.01567, 0.07698), (-0.2119, -0.01337, 0.05667), (-0.2211, -0.01452, 0.0605), (-0.218, -0.01146, 0.06472), (-0.2008, -0.0195, 0.05705), (-0.2023, -0.01452, 0.0605), (-0.2276, -0.02295, 0.06778), (-0.1962, -0.02295, 0.06778), (-0.2211, -0.06587, 0.05437), (-0.2169, -0.09805, 0.03943), (-0.2169, -0.06663, 0.04901), (-0.2069, -0.1007, 0.04901), (-0.2069, -0.06932, 0.05858), (-0.2119, -0.009924, 0.0674), (-0.2207, -0.01299, 0.07085), (-0.2119, -0.01567, 0.07928), (-0.2088, -0.01184, 0.07429), (-0.2119, -0.01222, 0.07544), (-0.2146, -0.01184, 0.07429), (-0.2161, -0.01107, 0.07123), (-0.2119, -0.02142, 0.08234), (-0.1985, -0.0172, 0.06931), (-0.2119, -0.09729, 0.03751), (-0.2119, -0.1015, 0.05092), (-0.2119, -0.01069, 0.06203), (-0.2138, -0.01069, 0.07161), (-0.2127, -0.01069, 0.072), (-0.2127, -0.01069, 0.07161), (-0.2146, -0.01031, 0.06855), (-0.2096, -0.01069, 0.07161), (-0.2119, -0.07008, 0.0605), (-0.2119, -0.06855, 0.06357), (-0.205, -0.06778, 0.06088), (-0.2184, -0.06395, 0.04824), (-0.2046, -0.06817, 0.05399), (-0.205, -0.06395, 0.04824), (-0.2023, -0.06587, 0.05437), (-0.2188, -0.06817, 0.05399), (-0.2184, -0.06778, 0.06088), (-0.2119, -0.01031, 0.06931), (-0.2134, -0.01031, 0.07008), (-0.2127, -0.01031, 0.07085), (-0.2104, -0.01031, 0.07008), (-0.2119, -0.01069, 0.07161), (-0.2111, -0.01031, 0.07085), (-0.2119, -0.01031, 0.07046), (-0.2111, -0.01069, 0.072), (-0.2108, -0.01069, 0.07161), (-0.2119, -0.01107, 0.07238), (-0.2119, -0.01146, 0.07353), (-0.2134, -0.01107, 0.07276), (-0.2104, -0.01107, 0.07276), (0.105, -0.0172, 0.06931), (0.1184, -0.01835, 0.05284), (0.1027, -0.02295, 0.06778), (0.128, -0.02027, 0.07851), (0.1272, -0.01299, 0.07085), (0.1245, -0.01146, 0.06472), (0.1214, -0.01031, 0.06855), (0.1184, -0.02755, 0.08272), (0.1134, -0.1007, 0.04901), (0.1184, -0.07008, 0.0605), (0.1184, -0.06319, 0.04556), (0.1073, -0.0195, 0.05705), (0.1184, -0.09729, 0.03751), (0.1249, -0.06778, 0.06088), (0.1295, -0.02602, 0.07851), (0.1276, -0.06587, 0.05437), (0.1234, -0.1007, 0.04901), (0.1184, -0.1015, 0.05092), (0.1234, -0.09805, 0.03943), (0.1084, -0.02104, 0.07851), (0.1115, -0.01567, 0.07698), (0.1245, -0.01491, 0.07659), (0.1226, -0.01107, 0.07123), (0.1184, -0.01337, 0.05667), (0.1088, -0.01452, 0.0605), (0.1119, -0.01146, 0.06472), (0.1341, -0.02295, 0.06778), (0.1295, -0.0195, 0.05705), (0.128, -0.01452, 0.0605), (0.1096, -0.01299, 0.07085), (0.1153, -0.01184, 0.07429), (0.1184, -0.02142, 0.08234), (0.1318, -0.0172, 0.06931), (0.1134, -0.09805, 0.03943), (0.1111, -0.0992, 0.04441), (0.1253, -0.0992, 0.04441), (0.1184, -0.01069, 0.06203), (0.1184, -0.009924, 0.0674), (0.1184, -0.01567, 0.07928), (0.1214, -0.01184, 0.07429), (0.1153, -0.01031, 0.06855), (0.1142, -0.01107, 0.07123), (0.1184, -0.01222, 0.07544), (0.1169, -0.01031, 0.07008), (0.1161, -0.01069, 0.07161), (0.1176, -0.01031, 0.07085), (0.1172, -0.01069, 0.07161), (0.1169, -0.01107, 0.07276), (0.1134, -0.06663, 0.04901), (0.1092, -0.06587, 0.05437), (0.1119, -0.06395, 0.04824), (0.1184, -0.06587, 0.04709), (0.1134, -0.06932, 0.05858), (0.1184, -0.06855, 0.06357), (0.1119, -0.06778, 0.06088), (0.1111, -0.06817, 0.05399), (0.1234, -0.06663, 0.04901), (0.1234, -0.06932, 0.05858), (0.1249, -0.06395, 0.04824), (0.1253, -0.06817, 0.05399), (0.1203, -0.01069, 0.07161), (0.1199, -0.01107, 0.07276), (0.1184, -0.01146, 0.07353), (0.1176, -0.01069, 0.072), (0.1184, -0.01107, 0.07238), (0.1184, -0.01069, 0.07161), (0.1073, -0.02602, 0.07851), (0.1191, -0.01031, 0.07085), (0.1184, -0.01031, 0.07046), (0.1191, -0.01069, 0.072), (0.1195, -0.01069, 0.07161), (0.1184, -0.01031, 0.06931), (0.1199, -0.01031, 0.07008), (0.3579, 0.4717, -0.264), (-0.3173, 0.62, 0.1007), (-0.3173, 0.4717, -0.264), (-0.3173, 0.6361, 0.103), (0.3579, 0.6361, 0.103), (0.3579, 0.62, 0.1007), (-0.3173, 0.6288, 0.108), (0.3579, 0.6288, 0.108), (-0.3257, -0.9721, 0.03598), (-0.3257, 0.8277, -0.1123), (-0.3257, 0.6154, 0.1111), (-0.3257, -0.195, 0.1272), (-0.3257, 0.8308, 0.113), (-0.3257, -0.1099, 0.1172), (-0.3257, -0.1256, 0.1272), (-0.3177, 0.4384, -0.192), (-0.3177, 0.5338, -0.6453), (-0.3177, 0.4602, -0.1755), (-0.3177, 0.8277, -0.1123), (-0.3257, 0.4602, -0.1755), (-0.3177, -0.1099, 0.1172), (-0.3177, -0.06433, -0.02801), (-0.3257, -0.06433, -0.02801), (-0.3177, 0.8308, 0.113), (-0.3257, 0.5338, -0.6453), (-0.3177, -0.195, 0.1272), (-0.3177, -0.9728, -0.6434), (-0.3257, -0.9728, -0.6434), (-0.3257, 0.4384, -0.192), (-0.3177, 0.6154, 0.1111), (-0.3177, -0.9721, 0.03598), (-0.3177, -0.3375, 0.03598), (-0.3257, -0.3375, 0.03598), (-0.3177, -0.1256, 0.1272), (0.3567, 0.5338, -0.6453), (0.3567, -0.9721, 0.03598), (0.3648, 0.6154, 0.1111), (0.3648, -0.195, 0.1272), (0.3648, 0.8308, 0.113), (0.3567, 0.4602, -0.1755), (0.3648, -0.1099, 0.1172), (0.3648, -0.06433, -0.02801), (0.3567, -0.06433, -0.02801), (0.3648, 0.4384, -0.192), (0.3648, 0.4602, -0.1755), (0.3648, 0.8277, -0.1123), (0.3567, 0.8277, -0.1123), (0.3648, 0.5338, -0.6453), (0.3567, -0.195, 0.1272), (0.3567, -0.9728, -0.6434), (0.3648, -0.9728, -0.6434), (0.3567, 0.4384, -0.192), (0.3648, -0.3375, 0.03598), (0.3567, -0.3375, 0.03598), (0.3567, -0.1099, 0.1172), (0.3567, 0.8308, 0.113), (0.3567, 0.6154, 0.1111), (0.3648, -0.9721, 0.03598), (0.3567, -0.1256, 0.1272), (0.3648, -0.1256, 0.1272)], [], [(454, 458, 436, 455), (230, 253, 251, 248), (337, 297, 338, 339), (478, 485, 463, 477), (266, 270, 259, 257), (15, 12, 6, 10), (18, 13, 4, 16), (297, 337, 299, 295), (12, 8, 7, 6), (17, 15, 10, 9), (225, 221, 220, 223), (439, 460, 459, 453), (467, 479, 471, 472), (372, 371, 412, 364), (465, 487, 486, 476), (3, 2, 0, 1), (38, 36, 37), (62, 61, 37), (282, 284, 294, 336), (44, 57, 43, 40), (38, 61, 50, 39), (86, 71, 70, 73), (80, 81, 78, 79), (203, 195, 186, 185), (85, 89, 70, 69), (98, 106, 96, 97), (42, 56, 37), (57, 44, 37), (83, 78, 81, 82), (90, 80, 79, 73), (290, 327, 316, 291), (333, 315, 335, 334), (91, 68, 78, 83), (101, 109, 100, 97), (104, 114, 103, 94), (169, 170, 154, 156), (36, 63, 37), (45, 39, 58, 55), (77, 76, 75, 69), (63, 57, 37), (61, 38, 37), (44, 42, 37), (56, 62, 37), (66, 64, 65), (151, 157, 149, 148), (68, 91, 65), (358, 386, 362, 369), (63, 36, 45, 46), (73, 70, 89, 90), (132, 130, 138, 133), (113, 104, 94, 95), (41, 54, 56, 42), (190, 187, 196, 191), (60, 52, 40, 43), (102, 105, 118, 112), (86, 72, 65), (77, 71, 65), (97, 100, 116, 98), (156, 154, 173, 174), (167, 172, 158, 157), (147, 122, 125, 126), (64, 76, 65), (303, 317, 283, 302), (114, 107, 102, 103), (120, 124, 136, 123), (160, 165, 152, 166), (76, 77, 65), (91, 66, 65), (71, 86, 65), (72, 68, 65), (101, 92, 93), (62, 56, 54, 49), (84, 88, 75, 74), (66, 91, 83, 67), (109, 108, 99, 100), (97, 96, 92, 101), (69, 75, 88, 85), (108, 109, 93), (135, 142, 123, 136), (49, 54, 47, 48), (137, 138, 130, 129), (104, 113, 93), (107, 114, 93), (141, 147, 126, 128), (92, 115, 93), (386, 393, 375, 374), (427, 415, 377, 361), (290, 289, 324, 308), (296, 313, 336, 294), (170, 159, 153, 154), (357, 421, 374, 355), (49, 50, 61, 62), (185, 186, 199, 198), (109, 101, 93), (115, 107, 93), (113, 108, 93), (114, 104, 93), (120, 122, 121), (145, 124, 121), (180, 197, 190, 189), (57, 63, 46, 43), (71, 77, 69, 70), (376, 393, 386, 358), (183, 202, 200, 184), (139, 143, 126, 125), (344, 330, 346, 348), (55, 59, 46, 45), (43, 46, 59, 60), (140, 146, 121), (141, 127, 121), (82, 87, 67, 83), (50, 49, 48, 51), (311, 341, 285, 309), (148, 152, 165, 151), (189, 194, 181, 180), (122, 147, 121), (125, 123, 142, 139), (72, 86, 73, 79), (287, 286, 334, 335), (146, 140, 130, 132), (147, 141, 121), (124, 120, 121), (127, 140, 121), (146, 145, 121), (148, 149, 150), (122, 120, 123, 125), (166, 152, 150), (178, 181, 194, 179), (76, 64, 74, 75), (195, 196, 187, 186), (157, 151, 171, 167), (188, 199, 186, 187), (309, 285, 302, 283), (191, 192, 189, 190), (193, 182, 179, 194), (144, 137, 129, 128), (169, 155, 150), (159, 170, 150), (194, 189, 192, 193), (184, 179, 182, 183), (185, 200, 202, 203), (187, 190, 197, 188), (67, 74, 64, 66), (149, 175, 150), (133, 134, 131, 132), (140, 127, 129, 130), (39, 45, 36, 38), (175, 159, 150), (152, 148, 150), (170, 169, 150), (155, 166, 150), (178, 176, 177), (159, 175, 158, 153), (180, 181, 177), (317, 303, 321, 322), (155, 169, 156, 161), (338, 294, 284, 307), (446, 451, 457, 445), (289, 300, 288, 324), (392, 361, 360, 391), (165, 160, 163, 164), (188, 197, 177), (198, 199, 177), (168, 173, 154, 153), (391, 360, 383, 378), (179, 184, 176, 178), (176, 201, 177), (54, 41, 53, 47), (68, 72, 79, 78), (175, 149, 157, 158), (131, 136, 124, 145), (198, 201, 200, 185), (174, 162, 161, 156), (421, 362, 386, 374), (181, 178, 177), (197, 180, 177), (201, 198, 177), (199, 188, 177), (475, 478, 477, 462), (457, 451, 440, 438), (206, 207, 204, 205), (472, 464, 484, 467), (210, 208, 209, 211), (435, 432, 431, 434), (10, 6, 4, 5), (218, 219, 216, 217), (226, 250, 253), (226, 227, 244), (226, 228, 229), (226, 230, 247), (226, 231, 227), (226, 232, 242), (226, 244, 228), (226, 242, 231), (226, 229, 250), (226, 253, 230), (226, 236, 232), (226, 247, 233), (265, 261, 263, 264), (278, 275, 255, 254), (364, 412, 368, 408), (94, 103, 119, 111), (224, 218, 217, 222), (258, 262, 281, 279), (260, 272, 277, 276), (268, 263, 261, 269), (248, 246, 247), (280, 258, 279, 274), (248, 247, 230), (32, 35, 33, 34), (252, 253, 250), (322, 331, 306, 317), (252, 251, 253), (305, 283, 317, 306), (265, 273, 272), (265, 254, 255), (265, 256, 257), (265, 258, 280), (265, 259, 269), (265, 260, 254), (265, 257, 259), (265, 272, 260), (265, 255, 256), (265, 280, 273), (265, 269, 261), (265, 262, 258), (237, 249, 229, 228), (276, 278, 254, 260), (5, 11, 9, 10), (267, 266, 257), (250, 229, 249, 252), (270, 268, 269), (270, 269, 259), (375, 384, 355, 374), (434, 429, 433, 435), (267, 257, 256), (246, 234, 233, 247), (228, 244, 238, 237), (232, 236, 243, 241), (361, 392, 426, 427), (287, 310, 324, 288), (271, 277, 272, 273), (108, 113, 95, 99), (201, 176, 184, 200), (107, 115, 105, 102), (318, 300, 319, 320), (313, 296, 325, 312), (5, 4, 13, 14), (115, 92, 96, 105), (410, 403, 388, 389), (340, 293, 341, 311), (153, 158, 172, 168), (41, 40, 52, 53), (355, 379, 366, 357), (382, 381, 370, 413), (336, 311, 309, 282), (314, 299, 337, 315), (389, 363, 407, 410), (391, 380, 395, 392), (323, 318, 303, 302), (14, 19, 11, 5), (393, 397, 385, 375), (328, 343, 331, 322), (110, 116, 100, 99), (308, 324, 310, 307), (369, 381, 387, 358), (367, 388, 403, 406), (292, 326, 333, 293), (382, 356, 378, 383), (365, 405, 366, 356), (166, 155, 161, 160), (369, 362, 408, 368), (307, 284, 304, 308), (404, 409, 421, 357), (328, 329, 330), (396, 395, 380, 384), (308, 304, 327, 290), (403, 410, 404, 405), (380, 391, 378, 379), (74, 67, 87, 84), (128, 126, 143, 144), (379, 355, 384, 380), (301, 319, 300, 289), (396, 385, 402, 399), (387, 383, 360, 359), (164, 171, 151, 165), (365, 413, 411, 406), (106, 118, 105, 96), (300, 318, 323, 288), (282, 309, 283, 305), (385, 396, 384, 375), (412, 414, 370, 368), (427, 426, 423, 422), (351, 329, 353, 352), (425, 422, 420, 424), (347, 348, 346), (162, 163, 160, 161), (343, 328, 330, 344), (419, 424, 420, 418), (395, 396, 399, 398), (294, 338, 297, 296), (329, 351, 346, 330), (351, 349, 346), (354, 350, 349), (419, 418, 402, 417), (344, 348, 342, 343), (349, 351, 352, 354), (226, 233, 234, 235), (417, 402, 385, 397), (401, 400, 398, 399), (354, 332, 350), (361, 377, 359, 360), (328, 353, 329), (383, 387, 381, 382), (145, 146, 132, 131), (368, 370, 381, 369), (288, 323, 286, 287), (409, 404, 410, 407), (341, 334, 286, 285), (406, 411, 373, 367), (335, 339, 310, 287), (293, 340, 298, 292), (315, 333, 326, 314), (295, 325, 296, 297), (239, 245, 227, 231), (303, 318, 320, 321), (264, 281, 262, 265), (284, 282, 305, 304), (236, 226, 235, 243), (377, 394, 376, 359), (127, 141, 128, 129), (244, 227, 245, 238), (42, 44, 40, 41), (390, 373, 411, 414), (413, 365, 356, 382), (301, 291, 345, 332), (356, 366, 379, 378), (371, 390, 414, 412), (256, 255, 275, 267), (362, 421, 409, 408), (364, 407, 363, 372), (357, 366, 405, 404), (312, 298, 340, 313), (307, 310, 339, 338), (285, 286, 323, 302), (327, 306, 331, 316), (51, 58, 39, 50), (339, 335, 315, 337), (291, 316, 342, 345), (99, 95, 117, 110), (242, 232, 241, 240), (306, 327, 304, 305), (358, 387, 359, 376), (394, 397, 393, 376), (112, 119, 103, 102), (350, 347, 346, 349), (353, 328, 322, 321), (413, 370, 414, 411), (111, 117, 95, 94), (407, 364, 408, 409), (334, 341, 293, 333), (343, 342, 316, 331), (405, 365, 406, 403), (426, 398, 400, 423), (313, 340, 311, 336), (422, 425, 415, 427), (397, 394, 416, 417), (332, 354, 319, 301), (401, 418, 420, 400), (398, 426, 392, 395), (136, 131, 134, 135), (320, 319, 354, 352), (291, 301, 289, 290), (332, 345, 347, 350), (399, 418, 401), (423, 400, 420, 422), (417, 416, 424, 419), (394, 377, 415, 416), (416, 415, 425), (348, 347, 345, 342), (399, 402, 418), (416, 425, 424), (473, 475, 462, 474), (205, 209, 208, 206), (428, 433, 429, 430), (450, 456, 455), (456, 452, 455), (450, 455, 436), (447, 437, 452), (450, 436, 460), (450, 460, 439), (473, 466, 464, 472), (441, 450, 439), (441, 439, 442), (456, 447, 452), (449, 454, 443), (443, 454, 444), (449, 458, 454), (445, 444, 446), (447, 438, 440, 437), (449, 459, 458), (449, 453, 459), (448, 453, 449), (448, 461, 453), (443, 444, 445), (481, 463, 485, 480), (447, 456, 443, 445), (453, 461, 442, 439), (482, 486, 487, 468), (231, 242, 240, 239), (16, 4, 6, 7), (464, 466, 483, 484), (30, 31, 28, 29), (479, 470, 469, 471), (474, 483, 466, 473), (214, 215, 212, 213), (445, 457, 438, 447), (456, 450, 449, 443), (470, 479, 477), (479, 462, 477), (470, 477, 463), (467, 474, 462), (321, 320, 352, 353), (470, 463, 481), (470, 481, 476), (482, 470, 476), (482, 476, 486), (479, 467, 462), (469, 478, 471), (471, 478, 475), (469, 485, 478), (472, 475, 473), (484, 483, 474, 467), (469, 480, 485), (469, 465, 480), (468, 465, 469), (468, 487, 465), (471, 475, 472), (444, 454, 455, 452), (450, 441, 448, 449), (222, 225, 223, 224), (441, 442, 461, 448), (23, 22, 20, 21), (273, 280, 274, 271), (460, 436, 458, 459), (24, 30, 29, 25), (470, 482, 468, 469), (21, 24, 25, 23), (437, 440, 451, 446), (31, 27, 26, 28), (476, 481, 480, 465), (446, 444, 452, 437)])
me_msword.polygons.foreach_set('use_smooth', [True] * 452)
me_msword.polygons.foreach_set('material_index', [12, 9, 9, 15, 9, 1, 1, 9, 1, 1, 8, 12, 15, 9, 15, 0, 4, 4, 9, 4, 4, 5, 5, 6, 5, 4, 4, 4, 5, 5, 9, 9, 5, 4, 4, 6, 4, 4, 5, 4, 4, 4, 4, 5, 6, 5, 9, 4, 5, 5, 4, 4, 6, 4, 4, 5, 5, 4, 6, 6, 5, 5, 9, 4, 5, 6, 5, 5, 5, 5, 4, 4, 5, 5, 4, 4, 5, 4, 5, 4, 5, 4, 4, 5, 4, 9, 9, 9, 9, 6, 9, 4, 6, 4, 4, 4, 4, 5, 5, 6, 4, 5, 9, 6, 5, 9, 4, 4, 5, 5, 5, 4, 9, 6, 6, 5, 5, 5, 9, 5, 5, 5, 5, 5, 6, 5, 6, 6, 5, 6, 6, 6, 9, 6, 6, 5, 6, 6, 6, 6, 6, 6, 5, 6, 5, 5, 4, 6, 6, 6, 6, 6, 6, 6, 9, 6, 9, 11, 9, 9, 6, 6, 6, 6, 9, 6, 6, 4, 5, 6, 5, 6, 6, 9, 6, 6, 6, 6, 15, 12, 2, 15, 2, 2, 1, 8, 9, 9, 9, 9, 9, 9, 9, 9, 9, 9, 9, 9, 9, 9, 9, 4, 8, 9, 9, 9, 9, 9, 9, 3, 9, 9, 9, 9, 9, 9, 9, 9, 9, 9, 9, 9, 9, 9, 9, 9, 9, 9, 1, 9, 9, 9, 9, 9, 2, 9, 9, 9, 9, 9, 9, 9, 4, 6, 4, 9, 9, 1, 4, 9, 9, 6, 4, 9, 9, 9, 9, 9, 9, 9, 1, 9, 9, 4, 9, 9, 9, 9, 9, 9, 6, 9, 9, 9, 9, 9, 9, 9, 9, 5, 5, 9, 9, 9, 9, 6, 9, 4, 9, 9, 9, 9, 9, 9, 9, 9, 6, 9, 9, 9, 9, 9, 9, 9, 9, 9, 9, 9, 9, 9, 9, 9, 9, 9, 5, 9, 9, 9, 9, 9, 9, 9, 9, 9, 9, 9, 9, 9, 9, 9, 5, 9, 4, 9, 9, 9, 9, 9, 9, 9, 9, 9, 9, 9, 9, 9, 4, 9, 9, 4, 9, 9, 9, 9, 4, 9, 9, 9, 4, 9, 9, 9, 9, 9, 9, 9, 9, 9, 9, 9, 5, 9, 9, 9, 9, 9, 9, 9, 9, 9, 9, 9, 15, 2, 2, 10, 10, 10, 10, 10, 10, 14, 10, 10, 10, 11, 11, 11, 11, 10, 11, 11, 11, 11, 11, 15, 12, 12, 15, 9, 1, 15, 2, 15, 15, 7, 12, 12, 13, 13, 13, 13, 9, 13, 13, 13, 13, 13, 14, 14, 14, 14, 13, 14, 14, 14, 14, 14, 12, 12, 8, 12, 2, 9, 12, 2, 15, 2, 12, 2, 15, 12])
_uv = me_msword.uv_layers.new(name='UVMap')
_uv.uv.foreach_set('vector', [0.8684, 0.000447, 0.9996, 0.000447, 0.9996, 0.9996, 0.8684, 0.9996, 0.000447, 0.000447, 0.000447, 0.000447, 0.000447, 0.000447, 0.000447, 0.000447, 0.000447, 0.000447, 0.000447, 0.000447, 0.000447, 0.000447, 0.000447, 0.000447, 0.8684, 0.000447, 0.9996, 0.000447, 0.9996, 0.9996, 0.8684, 0.9996, 0.000447, 0.000447, 0.000447, 0.000447, 0.000447, 0.000447, 0.000447, 0.000447, 0.9996, 0.3326, 0.9996, 0.6674, 0.6674, 0.6674, 0.6674, 0.3326, 0.000447, 0.9996, 0.000447, 0.6674, 0.3326, 0.6674, 0.3326, 0.9996, 0.000447, 0.000447, 0.000447, 0.000447, 0.000447, 0.000447, 0.000447, 0.000447, 0.9996, 0.6674, 0.9996, 0.9996, 0.6674, 0.9996, 0.6674, 0.6674, 0.9996, 0.000447, 0.9996, 0.3326, 0.6674, 0.3326, 0.6674, 0.000447, 0.6172, 0.000447, 0.9996, 0.000447, 0.9996, 0.9996, 0.6172, 0.9996, 0.1567, 0.9996, 0.1232, 0.9996, 0.1232, 0.000447, 0.1567, 0.000447, 0.3102, 0.9996, 0.3046, 0.9996, 0.3046, 0.000447, 0.3102, 0.000447, 0.000447, 0.000447, 0.000447, 0.000447, 0.000447, 0.000447, 0.000447, 0.000447, 0.1567, 0.000447, 0.1679, 0.000447, 0.1679, 0.9996, 0.1567, 0.9996, 0.9996, 0.000447, 0.9996, 0.9996, 0.000447, 0.9996, 0.000447, 0.000447, 0.000447, 0.000447, 0.000447, 0.000447, 0.000447, 0.000447, 0.000447, 0.000447, 0.000447, 0.000447, 0.000447, 0.000447, 0.000447, 0.000447, 0.000447, 0.000447, 0.000447, 0.000447, 0.000447, 0.000447, 0.000447, 0.000447, 0.000447, 0.000447, 0.000447, 0.000447, 0.000447, 0.000447, 0.000447, 0.000447, 0.000447, 0.000447, 0.000447, 0.000447, 0.000447, 0.000447, 0.000447, 0.000447, 0.000447, 0.000447, 0.000447, 0.000447, 0.000447, 0.000447, 0.000447, 0.000447, 0.000447, 0.000447, 0.000447, 0.000447, 0.000447, 0.000447, 0.000447, 0.000447, 0.000447, 0.000447, 0.000447, 0.000447, 0.000447, 0.000447, 0.000447, 0.000447, 0.000447, 0.000447, 0.000447, 0.000447, 0.000447, 0.000447, 0.000447, 0.000447, 0.000447, 0.000447, 0.000447, 0.000447, 0.000447, 0.000447, 0.000447, 0.000447, 0.000447, 0.000447, 0.000447, 0.000447, 0.000447, 0.000447, 0.000447, 0.000447, 0.000447, 0.000447, 0.000447, 0.000447, 0.000447, 0.000447, 0.000447, 0.000447, 0.000447, 0.000447, 0.000447, 0.000447, 0.000447, 0.000447, 0.000447, 0.000447, 0.000447, 0.000447, 0.000447, 0.000447, 0.000447, 0.000447, 0.000447, 0.000447, 0.000447, 0.000447, 0.000447, 0.000447, 0.000447, 0.000447, 0.000447, 0.000447, 0.000447, 0.000447, 0.000447, 0.000447, 0.000447, 0.000447, 0.000447, 0.000447, 0.000447, 0.000447, 0.000447, 0.000447, 0.000447, 0.000447, 0.000447, 0.000447, 0.000447, 0.000447, 0.000447, 0.000447, 0.000447, 0.000447, 0.000447, 0.000447, 0.000447, 0.000447, 0.000447, 0.000447, 0.000447, 0.000447, 0.000447, 0.000447, 0.000447, 0.000447, 0.000447, 0.000447, 0.000447, 0.000447, 0.000447, 0.000447, 0.000447, 0.000447, 0.000447, 0.000447, 0.000447, 0.000447, 0.000447, 0.000447, 0.000447, 0.000447, 0.000447, 0.000447, 0.000447, 0.000447, 0.000447, 0.000447, 0.000447, 0.000447, 0.000447, 0.000447, 0.000447, 0.000447, 0.000447, 0.000447, 0.000447, 0.000447, 0.000447, 0.000447, 0.000447, 0.000447, 0.000447, 0.000447, 0.000447, 0.000447, 0.000447, 0.000447, 0.000447, 0.000447, 0.000447, 0.000447, 0.000447, 0.000447, 0.000447, 0.000447, 0.000447, 0.000447, 0.000447, 0.000447, 0.000447, 0.000447, 0.000447, 0.000447, 0.000447, 0.000447, 0.000447, 0.000447, 0.000447, 0.000447, 0.000447, 0.000447, 0.000447, 0.000447, 0.000447, 0.000447, 0.000447, 0.000447, 0.000447, 0.000447, 0.000447, 0.000447, 0.000447, 0.000447, 0.000447, 0.000447, 0.000447, 0.000447, 0.000447, 0.000447, 0.000447, 0.000447, 0.000447, 0.000447, 0.000447, 0.000447, 0.000447, 0.000447, 0.000447, 0.000447, 0.000447, 0.000447, 0.000447, 0.000447, 0.000447, 0.000447, 0.000447, 0.000447, 0.000447, 0.000447, 0.000447, 0.000447, 0.000447, 0.000447, 0.000447, 0.000447, 0.000447, 0.000447, 0.000447, 0.000447, 0.000447, 0.000447, 0.000447, 0.000447, 0.000447, 0.000447, 0.000447, 0.000447, 0.000447, 0.000447, 0.000447, 0.000447, 0.000447, 0.000447, 0.000447, 0.000447, 0.000447, 0.000447, 0.000447, 0.000447, 0.000447, 0.000447, 0.000447, 0.000447, 0.000447, 0.000447, 0.000447, 0.000447, 0.000447, 0.000447, 0.000447, 0.000447, 0.000447, 0.000447, 0.000447, 0.000447, 0.000447, 0.000447, 0.000447, 0.000447, 0.000447, 0.000447, 0.000447, 0.000447, 0.000447, 0.000447, 0.000447, 0.000447, 0.000447, 0.000447, 0.000447, 0.000447, 0.000447, 0.000447, 0.000447, 0.000447, 0.000447, 0.000447, 0.000447, 0.000447, 0.000447, 0.000447, 0.000447, 0.000447, 0.000447, 0.000447, 0.000447, 0.000447, 0.000447, 0.000447, 0.000447, 0.000447, 0.000447, 0.000447, 0.000447, 0.000447, 0.000447, 0.000447, 0.000447, 0.000447, 0.000447, 0.000447, 0.000447, 0.000447, 0.000447, 0.000447, 0.000447, 0.000447, 0.000447, 0.000447, 0.000447, 0.000447, 0.000447, 0.000447, 0.000447, 0.000447, 0.000447, 0.000447, 0.000447, 0.000447, 0.000447, 0.000447, 0.000447, 0.000447, 0.000447, 0.000447, 0.000447, 0.000447, 0.000447, 0.000447, 0.000447, 0.000447, 0.000447, 0.000447, 0.000447, 0.000447, 0.000447, 0.000447, 0.000447, 0.000447, 0.000447, 0.000447, 0.000447, 0.000447, 0.000447, 0.000447, 0.000447, 0.000447, 0.000447, 0.000447, 0.000447, 0.000447, 0.000447, 0.000447, 0.000447, 0.000447, 0.000447, 0.000447, 0.000447, 0.000447, 0.000447, 0.000447, 0.000447, 0.000447, 0.000447, 0.000447, 0.000447, 0.000447, 0.000447, 0.000447, 0.000447, 0.000447, 0.000447, 0.000447, 0.000447, 0.000447, 0.000447, 0.000447, 0.000447, 0.000447, 0.000447, 0.000447, 0.000447, 0.000447, 0.000447, 0.000447, 0.000447, 0.000447, 0.000447, 0.000447, 0.000447, 0.000447, 0.000447, 0.000447, 0.000447, 0.000447, 0.000447, 0.000447, 0.000447, 0.000447, 0.000447, 0.000447, 0.000447, 0.000447, 0.000447, 0.000447, 0.000447, 0.000447, 0.000447, 0.000447, 0.000447, 0.000447, 0.000447, 0.000447, 0.000447, 0.000447, 0.000447, 0.000447, 0.000447, 0.000447, 0.000447, 0.000447, 0.000447, 0.000447, 0.000447, 0.000447, 0.000447, 0.000447, 0.000447, 0.000447, 0.000447, 0.000447, 0.000447, 0.000447, 0.000447, 0.000447, 0.000447, 0.000447, 0.000447, 0.000447, 0.000447, 0.000447, 0.000447, 0.000447, 0.000447, 0.000447, 0.000447, 0.000447, 0.000447, 0.000447, 0.000447, 0.000447, 0.000447, 0.000447, 0.000447, 0.000447, 0.000447, 0.000447, 0.000447, 0.000447, 0.000447, 0.000447, 0.000447, 0.000447, 0.000447, 0.000447, 0.000447, 0.000447, 0.000447, 0.000447, 0.000447, 0.000447, 0.000447, 0.000447, 0.000447, 0.000447, 0.000447, 0.000447, 0.000447, 0.000447, 0.000447, 0.000447, 0.000447, 0.000447, 0.000447, 0.000447, 0.000447, 0.000447, 0.000447, 0.000447, 0.000447, 0.000447, 0.000447, 0.000447, 0.000447, 0.000447, 0.000447, 0.000447, 0.000447, 0.000447, 0.000447, 0.000447, 0.000447, 0.000447, 0.000447, 0.000447, 0.000447, 0.000447, 0.000447, 0.000447, 0.000447, 0.000447, 0.000447, 0.000447, 0.000447, 0.000447, 0.000447, 0.000447, 0.000447, 0.000447, 0.000447, 0.000447, 0.000447, 0.000447, 0.000447, 0.000447, 0.000447, 0.000447, 0.000447, 0.000447, 0.000447, 0.000447, 0.000447, 0.000447, 0.000447, 0.000447, 0.000447, 0.000447, 0.000447, 0.000447, 0.000447, 0.000447, 0.000447, 0.000447, 0.000447, 0.000447, 0.000447, 0.000447, 0.000447, 0.000447, 0.000447, 0.000447, 0.000447, 0.000447, 0.000447, 0.000447, 0.000447, 0.000447, 0.000447, 0.000447, 0.000447, 0.000447, 0.000447, 0.000447, 0.000447, 0.000447, 0.000447, 0.000447, 0.000447, 0.000447, 0.000447, 0.000447, 0.000447, 0.000447, 0.000447, 0.000447, 0.000447, 0.000447, 0.000447, 0.000447, 0.000447, 0.000447, 0.000447, 0.000447, 0.000447, 0.000447, 0.000447, 0.000447, 0.000447, 0.000447, 0.000447, 0.000447, 0.000447, 0.000447, 0.000447, 0.000447, 0.000447, 0.000447, 0.000447, 0.000447, 0.000447, 0.000447, 0.000447, 0.000447, 0.000447, 0.000447, 0.000447, 0.000447, 0.000447, 0.000447, 0.000447, 0.000447, 0.000447, 0.000447, 0.000447, 0.000447, 0.000447, 0.000447, 0.000447, 0.000447, 0.000447, 0.000447, 0.000447, 0.000447, 0.000447, 0.000447, 0.000447, 0.000447, 0.000447, 0.000447, 0.000447, 0.000447, 0.000447, 0.000447, 0.000447, 0.000447, 0.000447, 0.000447, 0.000447, 0.000447, 0.000447, 0.000447, 0.000447, 0.000447, 0.000447, 0.000447, 0.000447, 0.000447, 0.000447, 0.000447, 0.000447, 0.000447, 0.000447, 0.000447, 0.000447, 0.000447, 0.000447, 0.000447, 0.000447, 0.000447, 0.000447, 0.000447, 0.000447, 0.000447, 0.000447, 0.000447, 0.000447, 0.000447, 0.000447, 0.000447, 0.000447, 0.000447, 0.000447, 0.000447, 0.000447, 0.000447, 0.000447, 0.000447, 0.000447, 0.000447, 0.000447, 0.000447, 0.000447, 0.000447, 0.000447, 0.000447, 0.000447, 0.000447, 0.000447, 0.000447, 0.000447, 0.000447, 0.000447, 0.000447, 0.000447, 0.000447, 0.000447, 0.000447, 0.000447, 0.000447, 0.000447, 0.000447, 0.000447, 0.000447, 0.000447, 0.000447, 0.000447, 0.000447, 0.000447, 0.000447, 0.000447, 0.000447, 0.000447, 0.000447, 0.000447, 0.000447, 0.000447, 0.000447, 0.000447, 0.000447, 0.000447, 0.000447, 0.000447, 0.000447, 0.000447, 0.000447, 0.000447, 0.000447, 0.000447, 0.000447, 0.000447, 0.000447, 0.000447, 0.000447, 0.000447, 0.000447, 0.000447, 0.000447, 0.000447, 0.000447, 0.000447, 0.000447, 0.000447, 0.000447, 0.000447, 0.000447, 0.000447, 0.000447, 0.000447, 0.000447, 0.000447, 0.000447, 0.000447, 0.000447, 0.000447, 0.000447, 0.000447, 0.000447, 0.000447, 0.000447, 0.000447, 0.000447, 0.000447, 0.000447, 0.000447, 0.000447, 0.000447, 0.000447, 0.000447, 0.000447, 0.000447, 0.000447, 0.000447, 0.000447, 0.000447, 0.000447, 0.000447, 0.000447, 0.000447, 0.000447, 0.000447, 0.000447, 0.000447, 0.000447, 0.000447, 0.000447, 0.000447, 0.000447, 0.000447, 0.000447, 0.000447, 0.000447, 0.000447, 0.000447, 0.000447, 0.000447, 0.000447, 0.000447, 0.000447, 0.000447, 0.000447, 0.000447, 0.000447, 0.000447, 0.000447, 0.000447, 0.000447, 0.000447, 0.000447, 0.000447, 0.000447, 0.000447, 0.000447, 0.000447, 0.000447, 0.000447, 0.000447, 0.000447, 0.000447, 0.000447, 0.000447, 0.000447, 0.000447, 0.000447, 0.000447, 0.000447, 0.000447, 0.000447, 0.000447, 0.000447, 0.000447, 0.000447, 0.000447, 0.000447, 0.000447, 0.000447, 0.000447, 0.000447, 0.000447, 0.000447, 0.000447, 0.000447, 0.000447, 0.000447, 0.000447, 0.000447, 0.000447, 0.000447, 0.000447, 0.000447, 0.000447, 0.000447, 0.000447, 0.000447, 0.000447, 0.000447, 0.000447, 0.000447, 0.000447, 0.000447, 0.000447, 0.000447, 0.000447, 0.000447, 0.000447, 0.000447, 0.000447, 0.000447, 0.000447, 0.000447, 0.000447, 0.000447, 0.000447, 0.000447, 0.000447, 0.000447, 0.000447, 0.000447, 0.000447, 0.000447, 0.000447, 0.000447, 0.000447, 0.000447, 0.000447, 0.000447, 0.000447, 0.000447, 0.000447, 0.000447, 0.000447, 0.000447, 0.000447, 0.000447, 0.000447, 0.000447, 0.000447, 0.000447, 0.000447, 0.000447, 0.000447, 0.000447, 0.000447, 0.000447, 0.000447, 0.000447, 0.000447, 0.000447, 0.000447, 0.000447, 0.000447, 0.000447, 0.000447, 0.000447, 0.000447, 0.000447, 0.000447, 0.000447, 0.000447, 0.000447, 0.000447, 0.000447, 0.000447, 0.000447, 0.000447, 0.000447, 0.000447, 0.000447, 0.000447, 0.000447, 0.000447, 0.000447, 0.000447, 0.000447, 0.000447, 0.000447, 0.000447, 0.000447, 0.000447, 0.000447, 0.000447, 0.000447, 0.000447, 0.000447, 0.000447, 0.000447, 0.000447, 0.000447, 0.000447, 0.000447, 0.000447, 0.000447, 0.000447, 0.000447, 0.000447, 0.000447, 0.000447, 0.000447, 0.000447, 0.000447, 0.000447, 0.000447, 0.000447, 0.000447, 0.000447, 0.000447, 0.000447, 0.000447, 0.000447, 0.000447, 0.000447, 0.000447, 0.000447, 0.000447, 0.000447, 0.000447, 0.000447, 0.000447, 0.000447, 0.000447, 0.000447, 0.000447, 0.000447, 0.000447, 0.000447, 0.000447, 0.000447, 0.000447, 0.6898, 0.9996, 0.9828, 0.9996, 0.98, 0.8795, 0.6088, 0.7958, 0.000447, 0.000447, 0.000447, 0.000447, 0.000447, 0.000447, 0.000447, 0.000447, 0.000447, 0.000447, 0.000447, 0.000447, 0.000447, 0.000447, 0.000447, 0.000447, 0.000447, 0.000447, 0.000447, 0.000447, 0.000447, 0.000447, 0.000447, 0.000447, 0.000447, 0.000447, 0.000447, 0.000447, 0.000447, 0.000447, 0.000447, 0.000447, 0.000447, 0.000447, 0.000447, 0.000447, 0.000447, 0.000447, 0.000447, 0.000447, 0.000447, 0.000447, 0.000447, 0.000447, 0.000447, 0.000447, 0.000447, 0.000447, 0.000447, 0.000447, 0.000447, 0.000447, 0.000447, 0.000447, 0.000447, 0.000447, 0.000447, 0.000447, 0.000447, 0.000447, 0.000447, 0.000447, 0.000447, 0.000447, 0.000447, 0.000447, 0.000447, 0.000447, 0.000447, 0.000447, 0.000447, 0.000447, 0.000447, 0.000447, 0.000447, 0.000447, 0.000447, 0.000447, 0.000447, 0.000447, 0.000447, 0.000447, 0.000447, 0.000447, 0.000447, 0.000447, 0.000447, 0.000447, 0.000447, 0.000447, 0.000447, 0.000447, 0.000447, 0.000447, 0.000447, 0.000447, 0.000447, 0.000447, 0.000447, 0.000447, 0.000447, 0.000447, 0.000447, 0.000447, 0.000447, 0.000447, 0.000447, 0.000447, 0.000447, 0.000447, 0.000447, 0.000447, 0.000447, 0.000447, 0.000447, 0.000447, 0.000447, 0.000447, 0.000447, 0.000447, 0.000447, 0.000447, 0.000447, 0.000447, 0.000447, 0.000447, 0.000447, 0.000447, 0.000447, 0.000447, 0.000447, 0.000447, 0.000447, 0.000447, 0.000447, 0.000447, 0.000447, 0.000447, 0.000447, 0.000447, 0.000447, 0.000447, 0.000447, 0.000447, 0.000447, 0.000447, 0.5754, 0.000447, 0.8684, 0.000447, 0.8684, 0.9996, 0.5754, 0.9996, 0.3744, 0.000447, 0.4163, 0.000447, 0.4163, 0.9996, 0.3744, 0.9996, 0.000447, 0.000447, 0.000447, 0.000447, 0.000447, 0.000447, 0.000447, 0.000447, 0.3102, 0.000447, 0.3744, 0.000447, 0.3744, 0.9996, 0.3102, 0.9996, 0.000447, 0.000447, 0.000447, 0.000447, 0.000447, 0.000447, 0.000447, 0.000447, 0.000447, 0.000447, 0.000447, 0.000447, 0.000447, 0.000447, 0.000447, 0.000447, 0.6674, 0.3326, 0.6674, 0.6674, 0.3326, 0.6674, 0.3326, 0.3326, 0.4079, 0.9996, 0.000447, 0.9996, 0.000447, 0.000447, 0.4079, 0.000447, 0.000447, 0.000447, 0.000447, 0.000447, 0.000447, 0.000447, 0.000447, 0.000447, 0.000447, 0.000447, 0.000447, 0.000447, 0.000447, 0.000447, 0.000447, 0.000447, 0.000447, 0.000447, 0.000447, 0.000447, 0.000447, 0.000447, 0.000447, 0.000447, 0.000447, 0.000447, 0.000447, 0.000447, 0.000447, 0.000447, 0.000447, 0.000447, 0.000447, 0.000447, 0.000447, 0.000447, 0.000447, 0.000447, 0.000447, 0.000447, 0.000447, 0.000447, 0.000447, 0.000447, 0.000447, 0.000447, 0.000447, 0.000447, 0.000447, 0.000447, 0.000447, 0.000447, 0.000447, 0.000447, 0.000447, 0.000447, 0.000447, 0.000447, 0.000447, 0.000447, 0.000447, 0.000447, 0.000447, 0.000447, 0.000447, 0.000447, 0.000447, 0.000447, 0.000447, 0.000447, 0.000447, 0.000447, 0.000447, 0.000447, 0.000447, 0.000447, 0.000447, 0.000447, 0.000447, 0.000447, 0.000447, 0.000447, 0.000447, 0.000447, 0.000447, 0.000447, 0.000447, 0.000447, 0.000447, 0.000447, 0.000447, 0.000447, 0.000447, 0.000447, 0.000447, 0.000447, 0.000447, 0.000447, 0.000447, 0.000447, 0.000447, 0.000447, 0.000447, 0.000447, 0.5781, 0.9996, 0.4079, 0.9996, 0.4079, 0.000447, 0.5781, 0.000447, 0.000447, 0.000447, 0.000447, 0.000447, 0.000447, 0.000447, 0.000447, 0.000447, 0.000447, 0.000447, 0.000447, 0.000447, 0.000447, 0.000447, 0.000447, 0.000447, 0.000447, 0.000447, 0.000447, 0.000447, 0.000447, 0.000447, 0.000447, 0.000447, 0.000447, 0.000447, 0.000447, 0.000447, 0.000447, 0.000447, 0.000447, 0.000447, 0.000447, 0.000447, 0.000447, 0.000447, 0.000447, 0.000447, 0.000447, 0.000447, 0.000447, 0.000447, 0.000447, 0.000447, 0.000447, 0.000447, 0.9996, 0.000447, 0.9996, 0.9996, 0.000447, 0.9996, 0.000447, 0.000447, 0.000447, 0.000447, 0.000447, 0.000447, 0.000447, 0.000447, 0.000447, 0.000447, 0.000447, 0.000447, 0.000447, 0.000447, 0.000447, 0.000447, 0.000447, 0.000447, 0.000447, 0.000447, 0.000447, 0.000447, 0.000447, 0.000447, 0.000447, 0.000447, 0.000447, 0.000447, 0.000447, 0.000447, 0.000447, 0.000447, 0.000447, 0.000447, 0.000447, 0.000447, 0.000447, 0.000447, 0.000447, 0.000447, 0.000447, 0.000447, 0.000447, 0.000447, 0.000447, 0.000447, 0.000447, 0.000447, 0.000447, 0.000447, 0.000447, 0.000447, 0.000447, 0.000447, 0.000447, 0.000447, 0.000447, 0.000447, 0.000447, 0.000447, 0.000447, 0.000447, 0.000447, 0.000447, 0.000447, 0.000447, 0.000447, 0.000447, 0.000447, 0.000447, 0.000447, 0.000447, 0.000447, 0.000447, 0.000447, 0.000447, 0.000447, 0.000447, 0.000447, 0.000447, 0.000447, 0.000447, 0.000447, 0.000447, 0.000447, 0.000447, 0.000447, 0.000447, 0.000447, 0.000447, 0.000447, 0.000447, 0.000447, 0.000447, 0.000447, 0.000447, 0.000447, 0.000447, 0.000447, 0.000447, 0.000447, 0.000447, 0.000447, 0.000447, 0.000447, 0.000447, 0.000447, 0.000447, 0.000447, 0.000447, 0.000447, 0.000447, 0.000447, 0.000447, 0.000447, 0.000447, 0.3326, 0.3326, 0.3326, 0.000447, 0.6674, 0.000447, 0.6674, 0.3326, 0.000447, 0.000447, 0.000447, 0.000447, 0.000447, 0.000447, 0.000447, 0.000447, 0.000447, 0.000447, 0.000447, 0.000447, 0.000447, 0.000447, 0.000447, 0.000447, 0.000447, 0.000447, 0.000447, 0.000447, 0.000447, 0.000447, 0.000447, 0.000447, 0.000447, 0.000447, 0.000447, 0.000447, 0.000447, 0.000447, 0.000447, 0.000447, 0.000447, 0.000447, 0.000447, 0.000447, 0.000447, 0.000447, 0.000447, 0.000447, 0.000447, 0.000447, 0.000447, 0.000447, 0.000447, 0.000447, 0.000447, 0.000447, 0.000447, 0.000447, 0.000447, 0.000447, 0.000447, 0.000447, 0.000447, 0.000447, 0.000447, 0.000447, 0.000447, 0.000447, 0.000447, 0.000447, 0.000447, 0.000447, 0.000447, 0.000447, 0.000447, 0.000447, 0.000447, 0.000447, 0.000447, 0.000447, 0.000447, 0.000447, 0.000447, 0.000447, 0.000447, 0.000447, 0.000447, 0.000447, 0.000447, 0.000447, 0.000447, 0.000447, 0.000447, 0.000447, 0.000447, 0.000447, 0.000447, 0.000447, 0.000447, 0.000447, 0.000447, 0.000447, 0.000447, 0.000447, 0.000447, 0.000447, 0.000447, 0.000447, 0.000447, 0.000447, 0.000447, 0.000447, 0.000447, 0.000447, 0.000447, 0.000447, 0.000447, 0.000447, 0.000447, 0.000447, 0.000447, 0.000447, 0.000447, 0.000447, 0.000447, 0.000447, 0.000447, 0.000447, 0.000447, 0.000447, 0.000447, 0.000447, 0.000447, 0.000447, 0.000447, 0.000447, 0.000447, 0.000447, 0.000447, 0.000447, 0.000447, 0.000447, 0.000447, 0.000447, 0.3326, 0.3326, 0.3326, 0.6674, 0.000447, 0.6674, 0.000447, 0.3326, 0.000447, 0.000447, 0.000447, 0.000447, 0.000447, 0.000447, 0.000447, 0.000447, 0.000447, 0.000447, 0.000447, 0.000447, 0.000447, 0.000447, 0.000447, 0.000447, 0.000447, 0.000447, 0.000447, 0.000447, 0.000447, 0.000447, 0.000447, 0.000447, 0.000447, 0.000447, 0.000447, 0.000447, 0.000447, 0.000447, 0.000447, 0.000447, 0.000447, 0.000447, 0.000447, 0.000447, 0.000447, 0.000447, 0.000447, 0.000447, 0.000447, 0.000447, 0.000447, 0.000447, 0.000447, 0.000447, 0.000447, 0.000447, 0.000447, 0.000447, 0.000447, 0.000447, 0.000447, 0.000447, 0.000447, 0.000447, 0.000447, 0.000447, 0.000447, 0.000447, 0.000447, 0.000447, 0.000447, 0.000447, 0.000447, 0.000447, 0.000447, 0.000447, 0.000447, 0.000447, 0.000447, 0.000447, 0.000447, 0.000447, 0.000447, 0.000447, 0.000447, 0.000447, 0.000447, 0.000447, 0.000447, 0.000447, 0.000447, 0.000447, 0.000447, 0.000447, 0.000447, 0.000447, 0.000447, 0.000447, 0.000447, 0.000447, 0.000447, 0.000447, 0.000447, 0.000447, 0.000447, 0.3326, 0.000447, 0.000447, 0.3326, 0.000447, 0.3326, 0.3326, 0.000447, 0.000447, 0.000447, 0.000447, 0.000447, 0.000447, 0.000447, 0.000447, 0.000447, 0.000447, 0.000447, 0.000447, 0.000447, 0.000447, 0.000447, 0.000447, 0.000447, 0.000447, 0.000447, 0.000447, 0.000447, 0.000447, 0.000447, 0.000447, 0.000447, 0.000447, 0.000447, 0.000447, 0.000447, 0.000447, 0.000447, 0.000447, 0.000447, 0.000447, 0.000447, 0.000447, 0.000447, 0.000447, 0.000447, 0.000447, 0.000447, 0.000447, 0.000447, 0.000447, 0.000447, 0.000447, 0.000447, 0.000447, 0.000447, 0.000447, 0.000447, 0.000447, 0.000447, 0.000447, 0.000447, 0.000447, 0.000447, 0.000447, 0.000447, 0.000447, 0.000447, 0.000447, 0.000447, 0.000447, 0.000447, 0.000447, 0.000447, 0.000447, 0.000447, 0.000447, 0.000447, 0.000447, 0.000447, 0.000447, 0.000447, 0.000447, 0.000447, 0.000447, 0.000447, 0.000447, 0.000447, 0.000447, 0.000447, 0.000447, 0.000447, 0.000447, 0.000447, 0.000447, 0.000447, 0.000447, 0.000447, 0.000447, 0.000447, 0.000447, 0.000447, 0.000447, 0.000447, 0.000447, 0.000447, 0.000447, 0.000447, 0.000447, 0.000447, 0.000447, 0.000447, 0.000447, 0.000447, 0.000447, 0.000447, 0.000447, 0.000447, 0.000447, 0.000447, 0.000447, 0.000447, 0.000447, 0.000447, 0.000447, 0.000447, 0.000447, 0.000447, 0.000447, 0.000447, 0.000447, 0.000447, 0.000447, 0.000447, 0.000447, 0.000447, 0.000447, 0.000447, 0.000447, 0.000447, 0.000447, 0.000447, 0.000447, 0.000447, 0.000447, 0.000447, 0.000447, 0.000447, 0.000447, 0.000447, 0.000447, 0.000447, 0.000447, 0.000447, 0.000447, 0.000447, 0.000447, 0.000447, 0.000447, 0.000447, 0.000447, 0.000447, 0.000447, 0.000447, 0.000447, 0.000447, 0.000447, 0.000447, 0.000447, 0.000447, 0.000447, 0.000447, 0.000447, 0.000447, 0.000447, 0.000447, 0.000447, 0.000447, 0.000447, 0.000447, 0.000447, 0.000447, 0.000447, 0.000447, 0.000447, 0.000447, 0.000447, 0.000447, 0.000447, 0.000447, 0.000447, 0.000447, 0.000447, 0.000447, 0.000447, 0.000447, 0.000447, 0.000447, 0.000447, 0.000447, 0.000447, 0.000447, 0.000447, 0.000447, 0.000447, 0.000447, 0.000447, 0.000447, 0.000447, 0.000447, 0.000447, 0.000447, 0.000447, 0.000447, 0.000447, 0.000447, 0.000447, 0.000447, 0.000447, 0.000447, 0.000447, 0.000447, 0.000447, 0.000447, 0.000447, 0.000447, 0.000447, 0.000447, 0.000447, 0.000447, 0.000447, 0.000447, 0.000447, 0.000447, 0.000447, 0.000447, 0.000447, 0.000447, 0.000447, 0.000447, 0.000447, 0.000447, 0.000447, 0.000447, 0.000447, 0.000447, 0.000447, 0.000447, 0.000447, 0.000447, 0.000447, 0.000447, 0.000447, 0.000447, 0.000447, 0.000447, 0.000447, 0.000447, 0.000447, 0.000447, 0.000447, 0.000447, 0.000447, 0.000447, 0.000447, 0.000447, 0.000447, 0.000447, 0.000447, 0.000447, 0.000447, 0.000447, 0.000447, 0.000447, 0.000447, 0.000447, 0.000447, 0.000447, 0.000447, 0.000447, 0.000447, 0.000447, 0.000447, 0.000447, 0.000447, 0.000447, 0.000447, 0.000447, 0.000447, 0.000447, 0.000447, 0.000447, 0.000447, 0.000447, 0.000447, 0.000447, 0.000447, 0.000447, 0.000447, 0.000447, 0.000447, 0.000447, 0.000447, 0.000447, 0.000447, 0.000447, 0.000447, 0.000447, 0.000447, 0.000447, 0.000447, 0.000447, 0.000447, 0.000447, 0.000447, 0.000447, 0.000447, 0.000447, 0.000447, 0.000447, 0.000447, 0.000447, 0.000447, 0.000447, 0.000447, 0.000447, 0.000447, 0.000447, 0.000447, 0.000447, 0.000447, 0.000447, 0.000447, 0.000447, 0.000447, 0.000447, 0.000447, 0.000447, 0.000447, 0.000447, 0.000447, 0.000447, 0.000447, 0.000447, 0.000447, 0.000447, 0.000447, 0.000447, 0.000447, 0.000447, 0.000447, 0.000447, 0.000447, 0.000447, 0.000447, 0.000447, 0.000447, 0.000447, 0.000447, 0.000447, 0.000447, 0.000447, 0.000447, 0.000447, 0.000447, 0.000447, 0.000447, 0.000447, 0.000447, 0.000447, 0.000447, 0.000447, 0.000447, 0.000447, 0.000447, 0.000447, 0.000447, 0.000447, 0.000447, 0.000447, 0.000447, 0.000447, 0.000447, 0.000447, 0.000447, 0.000447, 0.000447, 0.000447, 0.000447, 0.000447, 0.000447, 0.000447, 0.000447, 0.000447, 0.000447, 0.000447, 0.000447, 0.000447, 0.000447, 0.000447, 0.000447, 0.000447, 0.000447, 0.000447, 0.000447, 0.000447, 0.000447, 0.000447, 0.000447, 0.000447, 0.000447, 0.000447, 0.000447, 0.000447, 0.000447, 0.000447, 0.000447, 0.000447, 0.000447, 0.000447, 0.000447, 0.000447, 0.000447, 0.000447, 0.000447, 0.000447, 0.000447, 0.000447, 0.000447, 0.000447, 0.000447, 0.000447, 0.000447, 0.000447, 0.000447, 0.000447, 0.000447, 0.000447, 0.000447, 0.000447, 0.000447, 0.000447, 0.000447, 0.000447, 0.000447, 0.000447, 0.000447, 0.000447, 0.000447, 0.000447, 0.000447, 0.000447, 0.000447, 0.000447, 0.000447, 0.000447, 0.000447, 0.000447, 0.000447, 0.000447, 0.000447, 0.000447, 0.000447, 0.000447, 0.000447, 0.000447, 0.000447, 0.000447, 0.000447, 0.000447, 0.000447, 0.000447, 0.000447, 0.000447, 0.000447, 0.000447, 0.000447, 0.000447, 0.000447, 0.000447, 0.000447, 0.000447, 0.000447, 0.000447, 0.000447, 0.000447, 0.000447, 0.000447, 0.000447, 0.000447, 0.000447, 0.000447, 0.000447, 0.000447, 0.000447, 0.000447, 0.000447, 0.000447, 0.000447, 0.000447, 0.000447, 0.000447, 0.000447, 0.000447, 0.000447, 0.000447, 0.000447, 0.000447, 0.000447, 0.000447, 0.000447, 0.000447, 0.000447, 0.000447, 0.000447, 0.000447, 0.000447, 0.000447, 0.000447, 0.000447, 0.000447, 0.000447, 0.000447, 0.000447, 0.000447, 0.000447, 0.000447, 0.000447, 0.000447, 0.000447, 0.000447, 0.000447, 0.000447, 0.000447, 0.000447, 0.000447, 0.000447, 0.000447, 0.000447, 0.000447, 0.000447, 0.000447, 0.000447, 0.000447, 0.000447, 0.000447, 0.000447, 0.000447, 0.000447, 0.000447, 0.000447, 0.000447, 0.000447, 0.000447, 0.000447, 0.000447, 0.000447, 0.000447, 0.000447, 0.000447, 0.000447, 0.000447, 0.000447, 0.000447, 0.000447, 0.000447, 0.000447, 0.000447, 0.000447, 0.000447, 0.000447, 0.000447, 0.000447, 0.000447, 0.000447, 0.000447, 0.000447, 0.000447, 0.000447, 0.000447, 0.000447, 0.000447, 0.000447, 0.000447, 0.000447, 0.000447, 0.000447, 0.000447, 0.000447, 0.000447, 0.000447, 0.000447, 0.000447, 0.000447, 0.000447, 0.000447, 0.000447, 0.000447, 0.000447, 0.000447, 0.000447, 0.000447, 0.000447, 0.000447, 0.000447, 0.000447, 0.000447, 0.000447, 0.000447, 0.000447, 0.000447, 0.000447, 0.000447, 0.000447, 0.000447, 0.000447, 0.000447, 0.000447, 0.000447, 0.000447, 0.000447, 0.000447, 0.000447, 0.000447, 0.000447, 0.000447, 0.000447, 0.000447, 0.000447, 0.000447, 0.000447, 0.000447, 0.000447, 0.000447, 0.000447, 0.000447, 0.000447, 0.000447, 0.000447, 0.000447, 0.000447, 0.000447, 0.000447, 0.000447, 0.000447, 0.000447, 0.000447, 0.000447, 0.000447, 0.000447, 0.000447, 0.000447, 0.000447, 0.000447, 0.000447, 0.000447, 0.000447, 0.000447, 0.000447, 0.000447, 0.000447, 0.000447, 0.000447, 0.000447, 0.000447, 0.000447, 0.000447, 0.000447, 0.000447, 0.000447, 0.000447, 0.000447, 0.000447, 0.000447, 0.000447, 0.000447, 0.000447, 0.000447, 0.000447, 0.000447, 0.000447, 0.000447, 0.000447, 0.000447, 0.000447, 0.000447, 0.000447, 0.000447, 0.000447, 0.000447, 0.000447, 0.000447, 0.000447, 0.000447, 0.000447, 0.000447, 0.000447, 0.000447, 0.000447, 0.000447, 0.000447, 0.000447, 0.000447, 0.000447, 0.000447, 0.000447, 0.000447, 0.000447, 0.000447, 0.000447, 0.000447, 0.000447, 0.000447, 0.000447, 0.000447, 0.000447, 0.000447, 0.000447, 0.000447, 0.000447, 0.000447, 0.000447, 0.000447, 0.000447, 0.000447, 0.000447, 0.000447, 0.000447, 0.000447, 0.000447, 0.000447, 0.000447, 0.000447, 0.000447, 0.000447, 0.000447, 0.000447, 0.000447, 0.000447, 0.000447, 0.000447, 0.000447, 0.000447, 0.000447, 0.000447, 0.000447, 0.000447, 0.000447, 0.000447, 0.000447, 0.000447, 0.000447, 0.000447, 0.000447, 0.000447, 0.000447, 0.000447, 0.000447, 0.000447, 0.000447, 0.000447, 0.000447, 0.000447, 0.000447, 0.000447, 0.000447, 0.000447, 0.000447, 0.000447, 0.000447, 0.000447, 0.000447, 0.000447, 0.000447, 0.000447, 0.000447, 0.000447, 0.000447, 0.000447, 0.000447, 0.000447, 0.000447, 0.000447, 0.000447, 0.000447, 0.000447, 0.000447, 0.000447, 0.000447, 0.000447, 0.000447, 0.000447, 0.000447, 0.000447, 0.000447, 0.000447, 0.000447, 0.000447, 0.000447, 0.000447, 0.000447, 0.000447, 0.000447, 0.000447, 0.000447, 0.000447, 0.000447, 0.000447, 0.000447, 0.000447, 0.000447, 0.000447, 0.000447, 0.000447, 0.000447, 0.000447, 0.000447, 0.000447, 0.000447, 0.000447, 0.000447, 0.000447, 0.000447, 0.000447, 0.000447, 0.000447, 0.000447, 0.000447, 0.000447, 0.000447, 0.000447, 0.000447, 0.000447, 0.000447, 0.000447, 0.000447, 0.000447, 0.000447, 0.000447, 0.000447, 0.000447, 0.000447, 0.000447, 0.000447, 0.000447, 0.000447, 0.000447, 0.000447, 0.000447, 0.000447, 0.000447, 0.000447, 0.000447, 0.000447, 0.000447, 0.000447, 0.000447, 0.000447, 0.000447, 0.000447, 0.000447, 0.000447, 0.000447, 0.000447, 0.000447, 0.000447, 0.000447, 0.000447, 0.000447, 0.000447, 0.000447, 0.000447, 0.000447, 0.000447, 0.000447, 0.000447, 0.000447, 0.000447, 0.000447, 0.000447, 0.000447, 0.000447, 0.000447, 0.000447, 0.000447, 0.000447, 0.000447, 0.000447, 0.000447, 0.000447, 0.000447, 0.000447, 0.000447, 0.000447, 0.000447, 0.000447, 0.000447, 0.000447, 0.000447, 0.000447, 0.000447, 0.000447, 0.000447, 0.000447, 0.000447, 0.000447, 0.000447, 0.000447, 0.000447, 0.000447, 0.000447, 0.000447, 0.000447, 0.000447, 0.000447, 0.000447, 0.000447, 0.000447, 0.000447, 0.000447, 0.000447, 0.000447, 0.000447, 0.000447, 0.000447, 0.000447, 0.000447, 0.000447, 0.000447, 0.000447, 0.000447, 0.000447, 0.000447, 0.000447, 0.000447, 0.000447, 0.000447, 0.000447, 0.000447, 0.000447, 0.000447, 0.000447, 0.000447, 0.000447, 0.000447, 0.000447, 0.000447, 0.000447, 0.000447, 0.000447, 0.000447, 0.000447, 0.000447, 0.000447, 0.000447, 0.4581, 0.000447, 0.5754, 0.000447, 0.5754, 0.9996, 0.4581, 0.9996, 0.000447, 0.000447, 0.000447, 0.000447, 0.000447, 0.000447, 0.000447, 0.000447, 0.000447, 0.000447, 0.000447, 0.000447, 0.000447, 0.000447, 0.000447, 0.000447, 0.7986, 0.5028, 0.5865, 0.7819, 0.003238, 0.000447, 0.5865, 0.7819, 0.000447, 0.8349, 0.003238, 0.000447, 0.7986, 0.5028, 0.003238, 0.000447, 0.8823, 0.000447, 0.6088, 0.7958, 0.6898, 0.9996, 0.000447, 0.8349, 0.7986, 0.5028, 0.8823, 0.000447, 0.8823, 0.3521, 0.7986, 0.5028, 0.8823, 0.3521, 0.9996, 0.4302, 0.6898, 0.9996, 0.9828, 0.9996, 0.98, 0.8795, 0.6088, 0.7958, 0.9884, 0.4777, 0.7986, 0.5028, 0.9996, 0.4302, 0.9884, 0.4777, 0.9996, 0.4302, 0.9996, 0.4693, 0.5865, 0.7819, 0.6088, 0.7958, 0.000447, 0.8349, 0.7986, 0.5028, 0.003238, 0.000447, 0.5865, 0.7819, 0.5865, 0.7819, 0.003238, 0.000447, 0.000447, 0.8349, 0.7986, 0.5028, 0.8823, 0.000447, 0.003238, 0.000447, 0.6088, 0.7958, 0.000447, 0.8349, 0.6898, 0.9996, 0.6088, 0.7958, 0.98, 0.8795, 0.9828, 0.9996, 0.6898, 0.9996, 0.7986, 0.5028, 0.8823, 0.3521, 0.8823, 0.000447, 0.7986, 0.5028, 0.9996, 0.4302, 0.8823, 0.3521, 0.9884, 0.4777, 0.9996, 0.4302, 0.7986, 0.5028, 0.9884, 0.4777, 0.9996, 0.4693, 0.9996, 0.4302, 0.5865, 0.7819, 0.000447, 0.8349, 0.6088, 0.7958, 0.1232, 0.9996, 0.000447, 0.9996, 0.000447, 0.000447, 0.1232, 0.000447, 0.3102, 0.9996, 0.3046, 0.9996, 0.3046, 0.000447, 0.3102, 0.000447, 0.1567, 0.000447, 0.1679, 0.000447, 0.1679, 0.9996, 0.1567, 0.9996, 0.1735, 0.9996, 0.1679, 0.9996, 0.1679, 0.000447, 0.1735, 0.000447, 0.000447, 0.000447, 0.000447, 0.000447, 0.000447, 0.000447, 0.000447, 0.000447, 0.3326, 0.9996, 0.3326, 0.6674, 0.6674, 0.6674, 0.6674, 0.9996, 0.3744, 0.000447, 0.4163, 0.000447, 0.4163, 0.9996, 0.3744, 0.9996, 0.000447, 0.000447, 0.000447, 0.000447, 0.000447, 0.000447, 0.000447, 0.000447, 0.3046, 0.9996, 0.2014, 0.9996, 0.2014, 0.000447, 0.3046, 0.000447, 0.4581, 0.9996, 0.4163, 0.9996, 0.4163, 0.000447, 0.4581, 0.000447, 0.9996, 0.9996, 0.000447, 0.9996, 0.000447, 0.000447, 0.9996, 0.000447, 0.3102, 0.000447, 0.3744, 0.000447, 0.3744, 0.9996, 0.3102, 0.9996, 0.3046, 0.9996, 0.2014, 0.9996, 0.2014, 0.000447, 0.3046, 0.000447, 0.7986, 0.5028, 0.5865, 0.7819, 0.003238, 0.000447, 0.5865, 0.7819, 0.000447, 0.8349, 0.003238, 0.000447, 0.7986, 0.5028, 0.003238, 0.000447, 0.8823, 0.000447, 0.6088, 0.7958, 0.6898, 0.9996, 0.000447, 0.8349, 0.000447, 0.000447, 0.000447, 0.000447, 0.000447, 0.000447, 0.000447, 0.000447, 0.7986, 0.5028, 0.8823, 0.000447, 0.8823, 0.3521, 0.7986, 0.5028, 0.8823, 0.3521, 0.9996, 0.4302, 0.9884, 0.4777, 0.7986, 0.5028, 0.9996, 0.4302, 0.9884, 0.4777, 0.9996, 0.4302, 0.9996, 0.4693, 0.5865, 0.7819, 0.6088, 0.7958, 0.000447, 0.8349, 0.7986, 0.5028, 0.003238, 0.000447, 0.5865, 0.7819, 0.5865, 0.7819, 0.003238, 0.000447, 0.000447, 0.8349, 0.7986, 0.5028, 0.8823, 0.000447, 0.003238, 0.000447, 0.6088, 0.7958, 0.000447, 0.8349, 0.6898, 0.9996, 0.98, 0.8795, 0.9828, 0.9996, 0.6898, 0.9996, 0.6088, 0.7958, 0.7986, 0.5028, 0.8823, 0.3521, 0.8823, 0.000447, 0.7986, 0.5028, 0.9996, 0.4302, 0.8823, 0.3521, 0.9884, 0.4777, 0.9996, 0.4302, 0.7986, 0.5028, 0.9884, 0.4777, 0.9996, 0.4693, 0.9996, 0.4302, 0.5865, 0.7819, 0.000447, 0.8349, 0.6088, 0.7958, 0.5754, 0.000447, 0.8684, 0.000447, 0.8684, 0.9996, 0.5754, 0.9996, 0.2014, 0.9996, 0.1735, 0.9996, 0.1735, 0.000447, 0.2014, 0.000447, 0.5781, 0.000447, 0.6172, 0.000447, 0.6172, 0.9996, 0.5781, 0.9996, 0.1735, 0.9996, 0.1679, 0.9996, 0.1679, 0.000447, 0.1735, 0.000447, 0.000447, 0.000447, 0.000447, 0.000447, 0.000447, 0.000447, 0.000447, 0.000447, 0.000447, 0.000447, 0.000447, 0.000447, 0.000447, 0.000447, 0.000447, 0.000447, 0.1232, 0.9996, 0.000447, 0.9996, 0.000447, 0.000447, 0.1232, 0.000447, 0.000447, 0.000447, 0.000447, 0.000447, 0.000447, 0.000447, 0.000447, 0.000447, 0.2014, 0.9996, 0.1735, 0.9996, 0.1735, 0.000447, 0.2014, 0.000447, 0.000447, 0.000447, 0.000447, 0.000447, 0.000447, 0.000447, 0.000447, 0.000447, 0.4581, 0.9996, 0.4163, 0.9996, 0.4163, 0.000447, 0.4581, 0.000447, 0.000447, 0.000447, 0.000447, 0.000447, 0.000447, 0.000447, 0.000447, 0.000447, 0.1567, 0.9996, 0.1232, 0.9996, 0.1232, 0.000447, 0.1567, 0.000447, 0.4581, 0.000447, 0.5754, 0.000447, 0.5754, 0.9996, 0.4581, 0.9996])
me_msword.materials.append(mat_01mswordmarquee)
me_msword.materials.append(mat_02mswordmonitor)
me_msword.materials.append(mat_mswordblack)
me_msword.materials.append(mat_mswordbezel)
me_msword.materials.append(mat_mswordbuttonred)
me_msword.materials.append(mat_mswordbuttonblue)
me_msword.materials.append(mat_mswordbuttonyellow)
me_msword.materials.append(mat_mswordcoindoor)
me_msword.materials.append(mat_mswordcpo)
me_msword.materials.append(mat_mswordjoystickblack)
me_msword.materials.append(mat_mswordsideleftart)
me_msword.materials.append(mat_mswordsideleftin)
me_msword.materials.append(mat_mswordtmoldleft)
me_msword.materials.append(mat_mswordsiderightin)
me_msword.materials.append(mat_mswordsiderightart)
me_msword.materials.append(mat_mswordtmoldright)
me_msword.use_remesh_fix_poles = True
me_msword.use_remesh_preserve_attributes = False
me_msword.update()

# ---- objects
ob_msword = bpy.data.objects.new('msword', me_msword)

# ---- transforms, parenting, visibility, modifiers, constraints
ob_msword.location = (-0.0191, -0.3118, 0.9994)
ob_msword.rotation_euler = (1.571, 0.0, 0.0)
_m = ob_msword.modifiers.new('Auto Smooth', 'NODES')
_m.node_group = ng_auto_smooth
_gi = [s.identifier for s in ng_auto_smooth.interface.items_tree if s.item_type == 'SOCKET' and s.in_out == 'INPUT']
_m[_gi[1]] = 1.047  # Angle
_m = ob_msword.modifiers.new('WeightedNormal', 'WEIGHTED_NORMAL')
_m.keep_sharp = True

# ---- collection membership
scene.collection.objects.link(ob_msword)

# ---- scene / render settings (as saved in the file)
scene.frame_start = 1; scene.frame_end = 250; scene.frame_set(1)
scene.render.engine = 'BLENDER_EEVEE_NEXT'
scene.cycles.use_denoising = False
scene.cycles.samples = 128
scene.cycles.sampling_pattern = 'TABULATED_SOBOL'
scene.cycles.use_adaptive_sampling = False
scene.cycles.use_light_tree = False
scene.view_settings.view_transform = 'Filmic'
bpy.context.view_layer.update()

# ---- added for rendering (the .blend has no active camera and no usable light): camera, sun
cam_auto = bpy.data.cameras.new('AutoCamera')
cam_auto.lens = 50.0
cam_auto.sensor_width = 36.0
cam_auto.clip_end = 1000.0
ob_auto_camera = bpy.data.objects.new('AutoCamera', cam_auto)
scene.collection.objects.link(ob_auto_camera)
ob_auto_camera.location = (1.92582, -2.36322, 2.46814)
ob_auto_camera.rotation_euler = (1.09748, -7.21219e-08, 0.694738)
scene.camera = ob_auto_camera
light_auto_sun = bpy.data.lights.new('AutoSun', 'SUN')
light_auto_sun.energy = 3.0
light_auto_sun.angle = 0.0523599
ob_auto_sun = bpy.data.objects.new('AutoSun', light_auto_sun)
scene.collection.objects.link(ob_auto_sun)
ob_auto_sun.rotation_euler = (0.872665, 0.174533, 0.523599)
bpy.context.view_layer.update()
